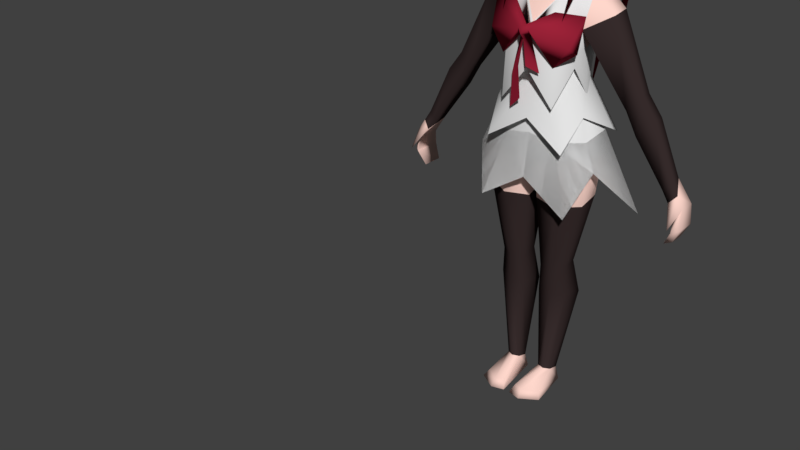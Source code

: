 # Source: Tess.blend  (saved by Blender 2.79.0; exported with 4.5.12 LTS)
import bpy
from mathutils import Matrix  # noqa: F401  (used for matrix-valued properties, if any)

bpy.ops.wm.read_factory_settings(use_empty=True)
scene = bpy.context.scene
scene.name = 'Scene'

# ---- collections
col_collection_1 = bpy.data.collections.new('Collection 1'); scene.collection.children.link(col_collection_1)

# ---- materials (node trees are filled in below, after node groups)
mat_dress = bpy.data.materials.new('dress')
mat_dress.alpha_threshold = 0.0
mat_dress.use_transparent_shadow = False
mat_dress.roughness = 0.5
mat_dress.line_color = (0.0, 0.0, 0.0, 1.0)
mat_skin = bpy.data.materials.new('skin')
mat_skin.alpha_threshold = 0.0
mat_skin.use_transparent_shadow = False
mat_skin.diffuse_color = (1.0, 0.682, 0.6023, 1.0)
mat_skin.roughness = 0.5
mat_socks = bpy.data.materials.new('socks')
mat_socks.alpha_threshold = 0.0
mat_socks.use_transparent_shadow = False
mat_socks.diffuse_color = (0.03741, 0.02463, 0.02463, 1.0)
mat_socks.roughness = 0.5
mat_hair = bpy.data.materials.new('hair')
mat_hair.alpha_threshold = 0.0
mat_hair.use_transparent_shadow = False
mat_hair.diffuse_color = (0.3364, 0.0168, 0.04037, 1.0)
mat_hair.roughness = 0.5
mat_black = bpy.data.materials.new('black')
mat_black.alpha_threshold = 0.0
mat_black.use_transparent_shadow = False
mat_black.diffuse_color = (0.0, 0.0, 0.0, 1.0)
mat_black.roughness = 0.5
mat_black.specular_intensity = 0.0

# ---- node groups
ng_auto_smooth = bpy.data.node_groups.new('Auto Smooth', 'GeometryNodeTree')
_s = ng_auto_smooth.interface.new_socket(name='Geometry', in_out='OUTPUT', socket_type='NodeSocketGeometry')
_s = ng_auto_smooth.interface.new_socket(name='Geometry', in_out='INPUT', socket_type='NodeSocketGeometry')
_s = ng_auto_smooth.interface.new_socket(name='Angle', in_out='INPUT', socket_type='NodeSocketFloat')
_s.subtype = 'ANGLE'
_s.min_value = 0.0
_s.max_value = 3.142
ng_auto_smooth.is_modifier = True
_N = ng_auto_smooth.nodes; _L = ng_auto_smooth.links
n0 = _N.new('NodeGroupOutput'); n0.name = 'Group Output'; n0.location = (480, -100)
n1 = _N.new('NodeGroupInput'); n1.name = 'Group Input'; n1.location = (-420, -300)
n2 = _N.new('NodeGroupInput'); n2.name = 'Group Input.001'; n2.location = (-60, -100)
n3 = _N.new('GeometryNodeSetShadeSmooth'); n3.name = 'Set Shade Smooth'; n3.location = (120, -100)
n3.domain = 'EDGE'
n4 = _N.new('GeometryNodeSetShadeSmooth'); n4.name = 'Set Shade Smooth.001'; n4.location = (300, -100)
n5 = _N.new('GeometryNodeInputMeshEdgeAngle'); n5.name = 'Edge Angle'; n5.location = (-420, -220)
n6 = _N.new('GeometryNodeInputEdgeSmooth'); n6.name = 'Is Edge Smooth'; n6.location = (-60, -160)
n7 = _N.new('GeometryNodeInputShadeSmooth'); n7.name = 'Is Face Smooth'; n7.location = (-240, -340)
n8 = _N.new('FunctionNodeBooleanMath'); n8.name = 'Boolean Math'; n8.location = (-60, -220)
n9 = _N.new('FunctionNodeCompare'); n9.name = 'Compare'; n9.location = (-240, -180)
n9.operation = 'LESS_EQUAL'
_L.new(n5.outputs[0], n9.inputs[0])
_L.new(n4.outputs[0], n0.inputs[0])
_L.new(n1.outputs[1], n9.inputs[1])
_L.new(n9.outputs[0], n8.inputs[0])
_L.new(n7.outputs[0], n8.inputs[1])
_L.new(n2.outputs[0], n3.inputs[0])
_L.new(n6.outputs[0], n3.inputs[1])
_L.new(n3.outputs[0], n4.inputs[0])
_L.new(n8.outputs[0], n3.inputs[2])
n0.is_active_output = True

# ---- material node trees

# ---- world
world_world = bpy.data.worlds.new('World'); scene.world = world_world
world_world.color = (0.05088, 0.05088, 0.05088)
world_world.use_sun_shadow = False
world_world.sun_shadow_jitter_overblur = 0.0
world_world.cycles.sampling_method = 'MANUAL'

# ---- meshes
me_cube = bpy.data.meshes.new('Cube')
me_cube.from_pydata([(0.1711, 0.7867, -0.09146), (0.1627, 0.7911, -0.01822), (0.1541, 0.8369, -0.01745), (0.1224, 1.145, -0.1103), (0.1344, 1.254, -0.09578), (0.1344, 1.246, -0.03401), (0.09384, 1.02, -0.09754), (0.1536, 0.8461, -0.1184), (0.09384, 1.02, -0.02401), (0.1224, 1.15, -0.00579), (0.1081, 0.7735, -0.1443), (0.08548, 0.7714, 0.02099), (0.06765, 1.28, -0.1172), (0.06765, 1.253, -0.01377), (0.0773, 0.8259, 0.01922), (0.04666, 1.011, 0.00627), (0.07613, 1.119, 0.04722), (0.05861, 1.102, -0.1501), (0.04666, 1.011, -0.1208), (0.09525, 0.8353, -0.16), (0.1057, 0.4292, -0.0843), (0.1057, 0.4203, -0.03431), (0.0705, 0.43, -0.1044), (0.0705, 0.4144, -0.01512), (0.03169, 0.4143, -0.02347), (0.03169, 0.427, -0.08487), (0.1137, 0.3133, -0.1174), (0.1137, 0.336, -0.04459), (0.07242, 0.3142, -0.1345), (0.07242, 0.3291, -0.02196), (0.02689, 0.3289, -0.03043), (0.02689, 0.3106, -0.1175), (0.07733, 0.0434, -0.07867), (0.07733, 0.05176, -0.04434), (0.05742, 0.04081, -0.08627), (0.05742, 0.05255, -0.03329), (0.03547, 0.05233, -0.04128), (0.03547, 0.04162, -0.07657), (0.08554, -5.96e-08, -0.0841), (0.0584, -5.96e-08, -0.09445), (0.02848, -5.96e-08, -0.08524), (0.0922, 0.01807, 0.03702), (0.04866, 0.02362, 0.06735), (0.01941, 0.02348, 0.05842), (0.103, 0.0, 0.05227), (0.04995, -5.96e-08, 0.08567), (0.01026, 0.0, 0.07559), (0.2557, 0.9502, -0.08969), (0.2962, 0.996, -0.07636), (0.2938, 0.9927, -0.04472), (0.2573, 0.9516, -0.03026), (0.2919, 0.8869, -0.09248), (0.3376, 0.9388, -0.07922), (0.335, 0.935, -0.04342), (0.2936, 0.8886, -0.02784), (0.3807, 0.756, -0.08334), (0.4062, 0.7855, -0.07587), (0.4047, 0.7834, -0.0455), (0.3817, 0.7574, -0.03714), (0.4481, 0.6584, -0.03183), (0.4292, 0.6532, -0.01571), (0.1976, 1.195, -0.03714), (0.1982, 1.202, -0.09036), (0.4264, 0.6968, -0.02767), (0.4443, 0.7169, -0.03946), (0.4455, 0.7186, -0.0883), (0.4257, 0.6957, -0.09885), (0.4494, 0.659, -0.09036), (0.4283, 0.6528, -0.1048), (0.4264, 0.6152, -0.03946), (0.4075, 0.6101, -0.02767), (0.4277, 0.6159, -0.08227), (0.4066, 0.6097, -0.09282), (0.4245, 0.7501, -0.04248), (0.404, 0.7271, -0.03241), (0.1081, 1.081, -0.1039), (0.4309, 0.6721, 0.01341), (0.1081, 1.084, -0.0149), (0.1081, 1.083, -0.0594), (0.09953, 0.659, -0.1379), (0.0188, 0.6544, -0.1163), (0.08515, 0.6303, 0.01191), (0.154, 0.6415, -0.02294), (0.01248, 0.6337, -0.008932), (0.154, 0.6544, -0.09129), (0.07974, 0.9345, 0.05268), (0.0578, 0.9421, -0.1522), (0.1045, 1.039, -0.1038), (0.1045, 1.039, -0.01186), (0.1198, 0.9503, -0.0633), (0.1768, 0.8386, -0.1453), (0.14, 0.906, -0.01716), (0.1196, 0.8135, 0.056), (0.08335, 0.9066, -0.1592), (0.1866, 0.7562, -0.01264), (0.2523, 0.5944, -0.1721), (0.137, 0.6224, 0.04962), (0.05343, 1.266, -0.06547), (-0.1711, 0.7867, -0.09146), (-0.1627, 0.7911, -0.01822), (-0.1541, 0.8369, -0.01745), (-0.1224, 1.145, -0.1103), (-0.1344, 1.254, -0.09578), (-0.1344, 1.246, -0.03401), (-0.09384, 1.02, -0.09754), (-0.1536, 0.8461, -0.1184), (0.0, 0.8019, -0.1784), (0.0, 0.7956, 0.02283), (0.0, 1.294, -0.1254), (0.0, 1.248, 0.002947), (-0.09384, 1.02, -0.02401), (-0.1224, 1.15, -0.00579), (0.0, 0.8574, -0.1724), (0.0, 1.008, -0.1292), (0.0, 1.133, -0.1567), (0.0, 1.116, 0.06048), (0.0, 1.008, 0.02221), (0.0, 0.8425, 0.02836), (-0.1081, 0.7735, -0.1443), (-0.08548, 0.7714, 0.02099), (-0.06765, 1.28, -0.1172), (-0.06765, 1.253, -0.01377), (-0.0773, 0.8259, 0.01922), (-0.04666, 1.011, 0.00627), (-0.07613, 1.119, 0.04722), (-0.05861, 1.102, -0.1501), (-0.04666, 1.011, -0.1208), (-0.09525, 0.8353, -0.16), (0.0, 0.7614, 0.006135), (0.0, 0.77, -0.1437), (-0.1057, 0.4292, -0.0843), (-0.1057, 0.4203, -0.03431), (-0.0705, 0.43, -0.1044), (-0.0705, 0.4144, -0.01512), (-0.03169, 0.4143, -0.02347), (-0.03169, 0.427, -0.08487), (-0.1137, 0.3133, -0.1174), (-0.1137, 0.336, -0.04459), (-0.07242, 0.3142, -0.1345), (-0.07242, 0.3291, -0.02196), (-0.02689, 0.3289, -0.03043), (-0.02689, 0.3106, -0.1175), (-0.07733, 0.0434, -0.07867), (-0.07733, 0.05176, -0.04434), (-0.05742, 0.04081, -0.08627), (-0.05742, 0.05255, -0.03329), (-0.03547, 0.05233, -0.04128), (-0.03547, 0.04162, -0.07657), (-0.08554, -5.96e-08, -0.0841), (-0.0584, -5.96e-08, -0.09445), (-0.02848, -5.96e-08, -0.08524), (-0.0922, 0.01807, 0.03702), (-0.04866, 0.02362, 0.06735), (-0.01941, 0.02348, 0.05842), (-0.103, 0.0, 0.05227), (-0.04995, -5.96e-08, 0.08567), (-0.01026, 0.0, 0.07559), (-0.2557, 0.9502, -0.08969), (-0.2962, 0.996, -0.07636), (-0.2938, 0.9927, -0.04472), (-0.2573, 0.9516, -0.03026), (-0.2919, 0.8869, -0.09248), (-0.3376, 0.9388, -0.07922), (-0.335, 0.935, -0.04342), (-0.2936, 0.8886, -0.02784), (-0.3807, 0.756, -0.08334), (-0.4062, 0.7855, -0.07587), (-0.4047, 0.7834, -0.0455), (-0.3817, 0.7574, -0.03714), (-0.4481, 0.6584, -0.03183), (-0.4292, 0.6532, -0.01571), (-0.1976, 1.195, -0.03714), (-0.1982, 1.202, -0.09036), (-0.4264, 0.6968, -0.02767), (-0.4443, 0.7169, -0.03946), (-0.4455, 0.7186, -0.0883), (-0.4257, 0.6957, -0.09885), (-0.4494, 0.659, -0.09036), (-0.4283, 0.6528, -0.1048), (-0.4264, 0.6152, -0.03946), (-0.4075, 0.6101, -0.02767), (-0.4277, 0.6159, -0.08227), (-0.4066, 0.6097, -0.09282), (-0.4245, 0.7501, -0.04248), (-0.404, 0.7271, -0.03241), (-0.1081, 1.081, -0.1039), (-0.4309, 0.6721, 0.01341), (-0.1081, 1.084, -0.0149), (0.0, 1.159, 0.04153), (-0.1081, 1.083, -0.0594), (-0.09953, 0.659, -0.1379), (-0.0188, 0.6544, -0.1163), (-0.08515, 0.6303, 0.01191), (-0.154, 0.6415, -0.02294), (-0.01248, 0.6337, -0.008932), (-0.154, 0.6544, -0.09129), (0.0, 1.214, -0.1369), (0.0, 1.037, -0.1525), (0.0, 1.037, 0.05985), (-0.07974, 0.9345, 0.05268), (-0.0578, 0.9421, -0.1522), (-0.1045, 1.039, -0.1038), (-0.1045, 1.039, -0.01186), (-0.1198, 0.9503, -0.0633), (-0.1768, 0.8386, -0.1453), (-0.14, 0.906, -0.01716), (0.0, 0.8299, -0.208), (0.0, 0.8911, 0.04734), (-0.1196, 0.8135, 0.056), (-0.08335, 0.9066, -0.1592), (-0.2523, 0.5944, -0.1721), (0.0, 0.5509, -0.2747), (0.0, 0.7137, 0.0471), (-0.137, 0.6224, 0.04962), (-0.05343, 1.266, -0.06547), (0.0346, 1.608, -0.1662), (0.107, 1.456, -0.06547), (0.09443, 1.567, -0.01128), (0.09082, 1.465, -0.01894), (0.07808, 1.364, -0.09112), (0.08367, 1.438, 0.01508), (0.06062, 1.35, -0.003579), (0.07496, 1.381, -0.11), (0.07461, 1.477, 0.0276), (0.1005, 1.44, -0.07123), (0.08401, 1.385, -0.08587), (0.09762, 1.455, -0.09281), (0.08392, 1.405, -0.09715), (0.111, 1.454, -0.09622), (0.09628, 1.401, -0.1009), (0.09331, 1.499, -0.1643), (0.1106, 1.459, -0.08037), (0.09803, 1.581, -0.07459), (0.02404, 1.563, 0.08477), (0.0761, 1.44, -0.1595), (0.08916, 1.54, -0.1535), (0.1238, 1.503, 0.02562), (0.09229, 1.418, -0.01801), (0.1036, 1.453, -0.09504), (0.09366, 1.419, -0.09823), (0.1015, 1.358, -0.06329), (0.119, 1.474, -0.02563), (0.13, 1.464, -0.07057), (0.1102, 1.414, -0.01695), (0.1207, 1.362, -0.06074), (0.1124, 1.372, -0.02753), (0.00445, 1.523, 0.07007), (0.07697, 1.492, 0.0309), (0.08955, 1.548, 0.06311), (0.05496, 1.567, 0.07655), (0.06812, 1.513, 0.04843), (0.03732, 1.524, 0.06131), (0.08079, 1.462, 0.0544), (0.02129, 1.462, 0.07384), (0.05005, 1.445, 0.06074), (0.08056, 1.451, 0.0378), (0.09654, 1.458, 0.03981), (0.06896, 1.453, 0.04879), (0.06786, 1.412, 0.0332), (0.07893, 1.265, 0.02432), (0.06689, 1.278, 0.02315), (0.09319, 1.368, -0.03007), (0.1093, 1.267, -0.06893), (0.09194, 1.179, 0.04788), (0.08072, 1.535, -0.145), (0.01865, 1.59, -0.1417), (0.08469, 1.574, -0.09989), (0.05054, 1.626, -0.1907), (0.1286, 1.6, -0.1568), (0.08272, 1.608, -0.1642), (0.1274, 1.4, -0.167), (0.02048, 1.484, -0.2615), (0.175, 1.461, -0.2242), (0.08653, 1.467, -0.2395), (0.1126, 1.567, -0.1574), (0.03942, 1.178, -0.1898), (0.1393, 1.068, -0.1676), (0.06231, 0.9206, -0.1767), (0.1471, 1.438, -0.1956), (0.1103, 1.466, -0.1623), (0.1503, 1.533, -0.1964), (0.1333, 1.5, -0.1794), (0.09007, 1.272, -0.2265), (0.1806, 1.289, -0.1716), (0.1445, 1.214, -0.1288), (0.07052, 1.327, -0.2322), (0.1147, 1.238, -0.2188), (0.07755, 1.264, -0.143), (0.04449, 1.351, -0.07909), (0.1067, 1.587, -0.1283), (-0.107, 1.456, -0.06547), (0.0, 1.395, 0.04097), (-0.09443, 1.567, -0.01128), (0.0, 1.36, -0.1177), (-0.09082, 1.465, -0.01894), (-0.07808, 1.364, -0.09112), (-0.08367, 1.438, 0.01508), (0.0, 1.318, 0.01423), (0.0, 1.596, 0.005386), (-0.06062, 1.35, -0.003579), (-0.07496, 1.381, -0.11), (0.0, 1.551, 0.05845), (0.0, 1.425, 0.02839), (0.0, 1.482, 0.05599), (-0.07461, 1.477, 0.0276), (-0.1005, 1.44, -0.07123), (-0.08401, 1.385, -0.08587), (-0.09762, 1.455, -0.09281), (-0.08392, 1.405, -0.09715), (-0.111, 1.454, -0.09622), (-0.09628, 1.401, -0.1009), (0.0, 1.51, -0.1951), (0.0, 1.599, -0.1466), (-0.09331, 1.499, -0.1643), (0.0, 1.431, -0.1798), (-0.1106, 1.459, -0.08037), (-0.09803, 1.581, -0.07459), (0.0, 1.501, 0.06116), (-0.02404, 1.563, 0.08477), (0.0, 1.618, -0.03825), (-0.0761, 1.44, -0.1595), (-0.08916, 1.54, -0.1535), (-0.1238, 1.503, 0.02562), (-0.07697, 1.492, 0.0309), (-0.09229, 1.418, -0.01801), (-0.1036, 1.453, -0.09504), (-0.09366, 1.419, -0.09823), (-0.1015, 1.358, -0.06329), (-0.119, 1.474, -0.02563), (-0.13, 1.464, -0.07057), (-0.1102, 1.414, -0.01695), (-0.1207, 1.362, -0.06074), (-0.1124, 1.372, -0.02753), (-0.08955, 1.548, 0.06311), (-0.05496, 1.567, 0.07655), (-0.06812, 1.513, 0.04843), (-0.03732, 1.524, 0.06131), (-0.08079, 1.462, 0.0544), (-0.08056, 1.451, 0.0378), (-0.09654, 1.458, 0.03981), (-0.06896, 1.453, 0.04879), (-0.06786, 1.412, 0.0332), (-0.07893, 1.265, 0.02432), (-0.06689, 1.278, 0.02315), (-0.09319, 1.368, -0.03007), (-0.1093, 1.267, -0.06893), (-0.09194, 1.179, 0.04788), (-0.08072, 1.535, -0.145), (-0.01865, 1.59, -0.1417), (-0.08469, 1.574, -0.09989), (-0.05054, 1.626, -0.1907), (-0.1286, 1.6, -0.1568), (-0.08272, 1.608, -0.1642), (-0.1274, 1.4, -0.167), (-0.02048, 1.484, -0.2615), (-0.175, 1.461, -0.2242), (-0.08653, 1.467, -0.2395), (-0.1126, 1.567, -0.1574), (-0.03942, 1.178, -0.1898), (-0.1393, 1.068, -0.1676), (-0.06231, 0.9206, -0.1767), (-0.1471, 1.438, -0.1956), (-0.1103, 1.466, -0.1623), (-0.1503, 1.533, -0.1964), (-0.1333, 1.5, -0.1794), (-0.09007, 1.272, -0.2265), (-0.1806, 1.289, -0.1716), (-0.1445, 1.214, -0.1288), (-0.07052, 1.327, -0.2322), (-0.1147, 1.238, -0.2188), (-0.07755, 1.264, -0.143), (0.0, 1.328, -0.02436), (-0.04449, 1.351, -0.07909), (0.1213, 1.109, 0.05143), (0.07597, 1.05, 0.05189), (0.01521, 1.133, 0.07145), (0.01521, 1.15, 0.08669), (0.1278, 1.089, 0.01976), (0.1402, 1.192, 0.00978), (0.00955, 1.049, 0.0809), (0.04578, 1.033, 0.06824), (0.0, 1.123, 0.08336), (0.0, 1.139, 0.09859), (-0.1236, 1.126, 0.05057), (-0.08349, 1.061, 0.05088), (-0.01521, 1.133, 0.07145), (-0.01521, 1.15, 0.08669), (0.0, 1.144, 0.05955), (0.0, 1.16, 0.07479), (-0.1314, 1.106, 0.01888), (-0.1367, 1.209, 0.00887), (-0.01646, 1.043, 0.0755), (-0.03887, 1.021, 0.06928), (-0.01505, 0.949, 0.06325), (-0.05129, 0.9133, 0.05411), (0.009819, 0.7614, 0.006191), (-0.009819, 0.7614, 0.006191), (0.0, 0.7617, -0.06188), (0.02442, 0.7639, -0.1362), (-0.02442, 0.7639, -0.1362), (0.08348, 1.595, -0.1396), (0.0569, 1.601, -0.1551), (-0.0346, 1.608, -0.1662), (-0.1067, 1.587, -0.1283), (-0.08348, 1.595, -0.1396), (-0.0569, 1.601, -0.1551), (-0.0773, 0.8259, 0.01922), (-0.1866, 0.7562, -0.01264), (0.2523, 0.5944, -0.1721), (0.1096, 0.7403, -0.1853), (0.0, 0.8425, 0.02836), (0.1866, 0.7562, -0.01264), (0.0, 0.8574, -0.1724), (0.09525, 0.8353, -0.16), (-0.1536, 0.8461, -0.1184), (0.0773, 0.8259, 0.01922), (-0.1541, 0.8369, -0.01745), (0.1536, 0.8461, -0.1184), (0.01779, 1.492, 0.08526), (0.03978, 1.496, 0.08548), (0.0263, 1.502, 0.09043), (0.035, 1.484, 0.07907), (0.0458, 1.477, 0.0689), (0.07255, 1.477, 0.0674), (0.05657, 1.491, 0.07593), (0.06269, 1.469, 0.06125), (-0.00445, 1.523, 0.07007), (-0.02129, 1.462, 0.07384), (-0.05005, 1.445, 0.06074), (-0.01779, 1.492, 0.08526), (-0.03978, 1.496, 0.08548), (-0.0263, 1.502, 0.09043), (-0.035, 1.484, 0.07907), (-0.0458, 1.477, 0.0689), (-0.07255, 1.477, 0.0674), (-0.05657, 1.491, 0.07593), (-0.06269, 1.469, 0.06125), (0.06242, 1.195, 0.0362), (-0.07411, 1.216, 0.02055), (0.0, 0.8574, -0.1724), (0.1541, 0.8369, -0.01745), (0.1536, 0.8461, -0.1184), (0.0, 0.8425, 0.02836), (0.09525, 0.8353, -0.16), (0.0773, 0.8259, 0.01922), (0.1541, 0.8369, -0.01745), (-0.1096, 0.7403, -0.1853), (0.137, 0.6224, 0.04962), (-0.06272, 1.597, 0.04114), (-0.01309, 1.599, 0.04497), (0.01309, 1.599, 0.04497), (0.1124, 1.566, 0.03782), (0.0, 1.572, 0.03665), (-0.1124, 1.566, 0.03782), (0.06272, 1.597, 0.04114), (-0.09525, 0.8353, -0.16), (-0.2523, 0.5944, -0.1721), (0.0, 0.5509, -0.2747), (0.0, 0.7137, 0.0471), (-0.137, 0.6224, 0.04962), (-0.1866, 0.7562, -0.01264), (0.1096, 0.7403, -0.1853), (-0.1096, 0.7403, -0.1853), (-0.14, 0.6248, 0.06047), (-0.1135, 0.744, -0.1955)], [], [(17, 18, 113, 114), (444, 14, 117, 442), (9, 3, 47, 50), (12, 17, 114, 196), (15, 16, 115, 116), (14, 15, 116, 117), (443, 10, 106, 439), (13, 109, 188), (109, 13, 97), (11, 107, 128, 395), (18, 19, 112, 113), (441, 7, 2, 440), (7, 6, 8, 2), (78, 9, 77), (6, 7, 19, 18), (82, 81, 23, 21), (12, 97, 13), (9, 5, 13, 16), (441, 0, 10, 443), (2, 8, 15, 14), (77, 9, 16), (4, 3, 17, 12), (440, 2, 14, 444), (75, 6, 18, 17), (80, 79, 22, 25), (106, 10, 398, 129), (25, 22, 28, 31), (22, 20, 26, 28), (83, 80, 25, 24), (81, 83, 24, 23), (84, 82, 21, 20), (79, 84, 20, 22), (26, 27, 33, 32), (27, 29, 35, 33), (24, 25, 31, 30), (21, 23, 29, 27), (20, 21, 27, 26), (23, 24, 30, 29), (37, 34, 39, 40), (34, 32, 38, 39), (29, 30, 36, 35), (28, 26, 32, 34), (31, 28, 34, 37), (30, 31, 37, 36), (38, 33, 41, 44), (39, 38, 44, 45), (36, 37, 40), (32, 33, 38), (44, 41, 42, 45), (45, 42, 43, 46), (33, 35, 42, 41), (40, 39, 45, 46), (36, 40, 46, 43), (35, 36, 43, 42), (50, 47, 51, 54), (62, 61, 49, 48), (61, 9, 50, 49), (3, 62, 48, 47), (52, 53, 57, 56), (49, 50, 54, 53), (48, 49, 53, 52), (47, 48, 52, 51), (65, 64, 59, 67), (51, 52, 56, 55), (54, 51, 55, 58), (53, 54, 58, 57), (3, 4, 62), (5, 9, 61), (4, 5, 61, 62), (55, 56, 65, 66), (56, 57, 73), (55, 66, 63, 74), (63, 66, 68, 60), (73, 74, 76), (64, 63, 60, 59), (66, 65, 67, 68), (67, 59, 69, 71), (68, 67, 71, 72), (60, 68, 72, 70), (59, 60, 70, 69), (70, 72, 71, 69), (57, 58, 74, 73), (58, 55, 74), (63, 64, 76), (74, 63, 76), (64, 73, 76), (65, 56, 73, 64), (8, 78, 77), (8, 77, 16, 15), (3, 75, 17), (13, 188, 387), (3, 9, 78), (75, 3, 78), (6, 75, 78), (8, 6, 78), (10, 0, 84, 79), (0, 1, 82, 84), (191, 190, 118, 399), (1, 11, 81, 82), (108, 12, 196), (16, 115, 198, 85), (16, 85, 88, 77), (78, 89, 87, 75), (77, 88, 89, 78), (114, 17, 86, 197), (17, 75, 87, 86), (18, 6, 90, 93), (18, 93, 206, 113), (6, 8, 91, 90), (8, 15, 92, 91), (116, 207, 92, 15), (7, 2, 94, 95), (14, 96, 94, 2), (14, 117, 212, 96), (7, 95, 409, 19), (112, 19, 409, 211), (12, 108, 97), (109, 97, 288, 371), (97, 108, 293, 288), (125, 114, 113, 126), (122, 442, 117), (111, 160, 157, 101), (120, 196, 114, 125), (123, 116, 115, 124), (122, 117, 116, 123), (127, 439, 106, 118), (121, 188, 109), (109, 214, 121), (119, 396, 128, 107), (126, 113, 112, 127), (105, 100, 110, 104), (189, 187, 111), (104, 126, 127, 105), (193, 131, 133, 192), (120, 121, 214), (111, 124, 121, 103), (105, 127, 118, 98), (100, 122, 123, 110), (187, 124, 111), (102, 120, 125, 101), (185, 125, 126, 104), (191, 135, 132, 190), (106, 129, 399, 118), (135, 141, 138, 132), (132, 138, 136, 130), (194, 134, 135, 191), (192, 133, 134, 194), (195, 130, 131, 193), (190, 132, 130, 195), (136, 142, 143, 137), (137, 143, 145, 139), (134, 140, 141, 135), (131, 137, 139, 133), (130, 136, 137, 131), (133, 139, 140, 134), (147, 150, 149, 144), (144, 149, 148, 142), (139, 145, 146, 140), (138, 144, 142, 136), (141, 147, 144, 138), (140, 146, 147, 141), (148, 154, 151, 143), (149, 155, 154, 148), (146, 150, 147), (142, 148, 143), (154, 155, 152, 151), (155, 156, 153, 152), (143, 151, 152, 145), (150, 156, 155, 149), (146, 153, 156, 150), (145, 152, 153, 146), (160, 164, 161, 157), (172, 158, 159, 171), (171, 159, 160, 111), (101, 157, 158, 172), (162, 166, 167, 163), (159, 163, 164, 160), (158, 162, 163, 159), (157, 161, 162, 158), (175, 177, 169, 174), (161, 165, 166, 162), (164, 168, 165, 161), (163, 167, 168, 164), (101, 172, 102), (103, 171, 111), (102, 172, 171, 103), (165, 176, 175, 166), (166, 183, 167), (165, 184, 173, 176), (173, 170, 178, 176), (183, 186, 184), (174, 169, 170, 173), (176, 178, 177, 175), (177, 181, 179, 169), (178, 182, 181, 177), (170, 180, 182, 178), (169, 179, 180, 170), (180, 179, 181, 182), (167, 183, 184, 168), (168, 184, 165), (173, 186, 174), (184, 186, 173), (174, 186, 183), (175, 174, 183, 166), (110, 187, 189), (110, 123, 124, 187), (101, 125, 185), (124, 115, 387), (101, 189, 111), (185, 189, 101), (104, 189, 185), (110, 189, 104), (118, 190, 195, 98), (98, 195, 193, 99), (11, 395, 83, 81), (119, 192, 194, 396), (10, 79, 80, 398), (99, 193, 192, 119), (108, 196, 120), (124, 199, 198, 115), (124, 187, 202, 199), (189, 185, 201, 203), (187, 189, 203, 202), (114, 197, 200, 125), (125, 200, 201, 185), (126, 209, 204, 104), (126, 113, 206, 209), (104, 204, 205, 110), (110, 205, 208, 123), (116, 123, 208, 207), (105, 210, 407, 100), (122, 100, 407, 213), (122, 213, 212, 117), (105, 127, 446, 210), (112, 211, 446, 127), (120, 214, 108), (109, 371, 372, 214), (214, 372, 293, 108), (244, 245, 263), (223, 218, 237, 247), (222, 227, 225, 219), (226, 227, 239, 238), (218, 216, 231, 237), (216, 220, 221, 219, 225, 224), (291, 297, 221, 220), (231, 216, 224, 238), (293, 222, 219, 288), (288, 219, 221, 297, 371), (222, 293, 314, 234), (303, 223, 247, 317), (291, 220, 302), (220, 223, 303, 302), (220, 216, 218, 223), (227, 226, 228, 229), (225, 229, 228, 224), (227, 222, 234, 239), (225, 227, 229), (226, 224, 228), (230, 231, 238), (311, 312, 265), (311, 230, 234, 314), (231, 230, 264), (237, 217, 236), (418, 421, 253), (319, 232, 266), (298, 450, 454), (242, 232, 217, 241), (230, 238, 239, 234), (319, 298, 217, 232), (301, 317, 246, 233), (247, 237, 260), (298, 452, 450), (240, 231, 262), (217, 237, 241), (231, 232, 242), (237, 231, 240, 261), (241, 243, 245, 244), (241, 237, 243), (237, 261, 259), (245, 243, 259), (261, 240, 263), (247, 250, 251, 246, 317), (248, 250, 257, 252), (248, 249, 424, 423), (250, 248, 423, 425), (233, 246, 418, 420), (251, 249, 419, 421), (249, 233, 420, 419), (250, 247, 255, 257), (249, 251, 422, 424), (422, 425, 254), (257, 255, 258), (236, 248, 252, 256), (247, 236, 256, 255), (217, 298, 454, 451), (252, 257, 258), (255, 256, 258), (256, 252, 258), (236, 247, 260), (237, 236, 260), (236, 451, 248), (243, 237, 259), (231, 242, 262), (242, 244, 262), (244, 240, 262), (261, 245, 259), (240, 244, 263), (245, 261, 263), (242, 241, 244), (230, 311, 264), (319, 266, 265), (312, 319, 265), (311, 265, 264), (231, 264, 266), (232, 231, 266), (235, 215, 267), (289, 235, 274, 268), (289, 268, 269, 400), (401, 400, 269), (215, 265, 401), (270, 278, 284), (267, 269, 273, 271), (279, 271, 270), (273, 280, 272), (282, 277, 285), (278, 270, 277, 286), (270, 271, 275), (272, 276, 286), (278, 272, 283), (268, 274, 281, 280), (274, 235, 287), (281, 279, 284), (272, 280, 283), (280, 281, 283), (281, 278, 283), (282, 273, 286), (279, 270, 284), (278, 281, 284), (273, 272, 286), (271, 273, 285), (275, 271, 285), (277, 282, 286), (273, 282, 285), (279, 281, 287), (281, 274, 287), (235, 279, 287), (269, 268, 280, 273), (331, 346, 332), (304, 323, 324, 294), (300, 295, 306, 308), (307, 325, 326, 308), (294, 324, 315, 290), (290, 305, 306, 295, 299, 296), (291, 296, 299, 297), (315, 325, 305, 290), (293, 372, 295, 300), (372, 371, 297, 299, 295), (300, 320, 314, 293), (303, 317, 323, 304), (291, 302, 296), (296, 302, 303, 304), (296, 304, 294, 290), (308, 310, 309, 307), (306, 305, 309, 310), (308, 326, 320, 300), (306, 310, 308), (307, 309, 305), (313, 325, 315), (311, 348, 312), (311, 314, 320, 313), (315, 347, 313), (324, 322, 292), (319, 349, 316), (298, 448, 449), (329, 328, 292, 316), (313, 320, 326, 325), (319, 316, 292, 298), (301, 318, 426, 317), (323, 343, 324), (298, 449, 452), (327, 345, 315), (292, 328, 324), (315, 329, 316), (324, 344, 327, 315), (328, 331, 332, 330), (328, 330, 324), (324, 342, 344), (332, 342, 330), (344, 346, 327), (323, 317, 426, 336, 335), (333, 337, 340, 335), (335, 340, 338, 323), (340, 341, 338), (322, 339, 337, 333), (323, 338, 339, 322), (292, 453, 448, 298), (337, 341, 340), (338, 341, 339), (339, 341, 337), (322, 343, 323), (324, 343, 322), (322, 333, 453), (330, 342, 324), (315, 345, 329), (329, 345, 331), (331, 345, 327), (344, 342, 332), (327, 346, 331), (332, 346, 344), (329, 331, 328), (313, 347, 311), (319, 348, 349), (312, 348, 319), (311, 347, 348), (315, 349, 347), (316, 349, 315), (321, 350, 402), (403, 351, 357, 321), (404, 352, 351, 403), (405, 352, 404), (402, 405, 348), (353, 367, 361), (350, 354, 356, 352), (362, 353, 354), (356, 355, 363), (365, 368, 360), (361, 369, 360, 353), (353, 360, 368), (355, 369, 359), (361, 366, 355), (351, 363, 364, 357), (357, 370, 321), (364, 367, 362), (355, 366, 363), (363, 366, 364), (364, 366, 361), (365, 369, 356), (362, 367, 353), (361, 367, 364), (356, 369, 355), (354, 368, 356), (358, 368, 354), (360, 369, 365), (356, 368, 365), (362, 370, 364), (364, 370, 357), (321, 370, 362), (352, 356, 363, 351), (288, 293, 371), (4, 12, 13, 5), (102, 103, 121, 120), (376, 373, 378), (375, 387, 377), (376, 375, 374), (375, 376, 382, 381), (387, 375, 381), (377, 378, 373), (376, 388, 382), (387, 388, 437), (381, 379, 380, 375), (390, 383, 386), (385, 384, 389), (386, 383, 384), (385, 381, 382, 386), (387, 381, 385), (389, 384, 383), (386, 382, 388), (387, 389, 390), (381, 385, 392, 391), (391, 392, 394, 393), (115, 16, 387), (121, 124, 387), (80, 397, 398), (80, 83, 397), (395, 397, 83), (396, 194, 397), (194, 191, 397), (399, 397, 191), (129, 398, 397), (129, 397, 399), (396, 397, 128), (128, 397, 395), (266, 264, 235, 289), (265, 266, 400, 401), (266, 289, 400), (267, 215, 401, 269), (264, 265, 215, 235), (348, 405, 404, 349), (349, 404, 403), (350, 352, 405, 402), (347, 321, 402, 348), (349, 403, 321, 347), (188, 121, 387), (16, 13, 387), (406, 459, 460, 416), (415, 447, 458, 410), (414, 416, 460, 456), (412, 457, 461, 413), (415, 445, 411, 447), (417, 408, 411, 445), (417, 413, 461, 408), (353, 368, 358), (277, 270, 285), (285, 270, 275), (235, 267, 271), (272, 278, 276), (321, 362, 354), (354, 353, 358), (286, 276, 278), (369, 361, 359), (355, 359, 361), (279, 235, 271), (350, 321, 354), (419, 420, 253), (420, 418, 253), (246, 251, 421, 418), (421, 419, 253), (251, 250, 425, 422), (424, 422, 254), (423, 424, 254), (425, 423, 254), (429, 427, 432), (333, 434, 435, 334), (335, 436, 434, 333), (318, 431, 429, 426), (336, 432, 430, 334), (334, 430, 431, 318), (334, 435, 433, 336), (433, 428, 436), (430, 427, 431), (431, 427, 429), (426, 429, 432, 336), (432, 427, 430), (336, 433, 436, 335), (435, 428, 433), (434, 428, 435), (436, 428, 434), (438, 390, 386), (376, 378, 437), (390, 389, 383), (374, 377, 373), (388, 376, 437), (388, 438, 386), (387, 390, 438), (388, 387, 438), (377, 387, 378), (378, 387, 437), (374, 375, 377), (387, 385, 389), (385, 386, 384), (373, 376, 374), (99, 119, 122, 100), (98, 99, 100, 105), (127, 112, 439), (119, 107, 442, 122), (1, 440, 444, 11), (7, 441, 443, 19), (0, 441, 440, 1), (19, 443, 439, 112), (11, 444, 442, 107), (406, 410, 458, 459), (448, 453, 333, 334), (451, 236, 217), (451, 454, 249, 248), (452, 449, 318, 301), (449, 448, 334, 318), (450, 452, 301, 233), (453, 292, 322), (454, 450, 233, 249), (414, 456, 462, 455), (412, 455, 462, 457)])
me_cube.polygons.foreach_set('use_smooth', [1, 1, 1, 1, 1, 1, 1, 1, 1, 1, 1, 1, 1, 1, 1, 1, 1, 1, 1, 1, 1, 1, 1, 1, 1, 1, 1, 1, 1, 1, 1, 1, 1, 1, 1, 1, 1, 1, 1, 1, 1, 1, 1, 1, 1, 1, 1, 1, 1, 1, 1, 1, 1, 1, 1, 1, 1, 1, 1, 1, 1, 1, 1, 1, 1, 1, 1, 1, 1, 1, 1, 1, 1, 1, 1, 1, 1, 1, 1, 1, 1, 1, 1, 1, 1, 1, 1, 1, 1, 1, 1, 1, 1, 1, 1, 1, 1, 1, 1, 1, 1, 1, 1, 1, 1, 1, 1, 1, 1, 1, 1, 1, 1, 1, 1, 1, 1, 1, 1, 1, 1, 1, 1, 1, 1, 1, 1, 1, 1, 1, 1, 1, 1, 1, 1, 1, 1, 1, 1, 1, 1, 1, 1, 1, 1, 1, 1, 1, 1, 1, 1, 1, 1, 1, 1, 1, 1, 1, 1, 1, 1, 1, 1, 1, 1, 1, 1, 1, 1, 1, 1, 1, 1, 1, 1, 1, 1, 1, 1, 1, 1, 1, 1, 1, 1, 1, 1, 1, 1, 1, 1, 1, 1, 1, 1, 1, 1, 1, 1, 1, 1, 1, 1, 1, 1, 1, 1, 1, 1, 1, 1, 1, 1, 1, 1, 1, 1, 1, 1, 1, 1, 1, 1, 1, 1, 1, 1, 1, 1, 1, 1, 1, 1, 1, 1, 1, 1, 1, 1, 1, 1, 1, 1, 1, 1, 1, 1, 1, 1, 1, 1, 1, 1, 1, 1, 1, 1, 1, 1, 1, 1, 1, 1, 1, 1, 1, 1, 1, 1, 1, 1, 1, 1, 1, 1, 1, 1, 1, 1, 1, 1, 1, 1, 1, 1, 1, 1, 1, 1, 1, 1, 1, 1, 1, 1, 1, 1, 1, 1, 1, 1, 1, 1, 1, 1, 1, 1, 1, 1, 1, 1, 1, 1, 1, 1, 1, 1, 1, 1, 1, 1, 1, 1, 1, 1, 1, 1, 1, 1, 1, 1, 1, 1, 1, 1, 1, 1, 1, 1, 1, 1, 1, 1, 1, 1, 1, 1, 1, 1, 1, 1, 1, 1, 1, 1, 1, 1, 1, 1, 1, 1, 1, 1, 1, 1, 1, 1, 1, 1, 1, 1, 1, 1, 1, 1, 1, 1, 1, 1, 1, 1, 1, 1, 1, 1, 1, 1, 1, 1, 1, 1, 1, 1, 1, 1, 1, 1, 1, 1, 1, 1, 1, 1, 1, 1, 1, 1, 1, 1, 1, 1, 1, 1, 1, 1, 1, 1, 1, 1, 1, 1, 1, 1, 1, 1, 1, 1, 1, 1, 1, 1, 1, 1, 1, 1, 1, 1, 1, 1, 1, 1, 1, 1, 1, 1, 1, 1, 1, 1, 1, 1, 1, 1, 1, 1, 1, 1, 1, 1, 1, 1, 1, 1, 1, 1, 1, 1, 1, 1, 1, 1, 1, 1, 1, 1, 1, 1, 1, 1, 1, 1, 1, 1, 1, 1, 1, 1, 1, 1, 1, 1, 1, 1, 1, 1, 1, 1, 1, 1, 1, 1, 1, 1, 1, 1, 1, 1, 1, 1, 1, 0, 1, 1, 1, 1, 1, 1, 1, 1, 1, 1, 1, 1, 1, 1, 1, 1, 1, 1, 1, 1, 1, 1, 1, 1, 1, 1, 1, 1, 1, 1, 1, 1, 1, 1, 1, 1, 1, 1, 1, 1, 1, 1, 1, 1, 1, 1, 1, 1, 1, 1, 1, 1, 1, 1, 1, 1, 1, 1, 1, 1])
me_cube.polygons.foreach_set('material_index', [0, 0, 2, 0, 0, 0, 0, 1, 1, 0, 0, 0, 0, 0, 0, 2, 1, 0, 0, 0, 0, 0, 0, 0, 2, 0, 2, 2, 2, 2, 2, 2, 2, 2, 2, 2, 2, 2, 1, 1, 2, 2, 2, 2, 1, 1, 1, 1, 1, 1, 1, 1, 1, 1, 2, 2, 2, 2, 2, 2, 2, 2, 1, 2, 2, 2, 1, 1, 1, 1, 2, 1, 1, 1, 1, 1, 1, 1, 1, 1, 1, 2, 2, 1, 1, 1, 1, 0, 0, 0, 0, 1, 0, 0, 0, 1, 1, 1, 1, 1, 0, 0, 0, 0, 0, 0, 0, 0, 0, 0, 0, 0, 0, 0, 0, 0, 1, 1, 1, 0, 0, 2, 0, 0, 0, 0, 1, 1, 0, 0, 0, 0, 0, 2, 1, 0, 0, 0, 0, 0, 0, 2, 0, 2, 2, 2, 2, 2, 2, 2, 2, 2, 2, 2, 2, 1, 1, 2, 2, 2, 2, 1, 1, 1, 1, 1, 1, 1, 1, 1, 1, 2, 2, 2, 2, 2, 2, 2, 2, 1, 2, 2, 2, 1, 1, 1, 1, 2, 1, 1, 1, 1, 1, 1, 1, 1, 1, 1, 2, 2, 1, 1, 1, 1, 0, 0, 0, 0, 1, 0, 0, 0, 1, 1, 1, 1, 1, 1, 1, 0, 0, 0, 0, 0, 0, 0, 0, 0, 0, 0, 0, 0, 0, 0, 0, 1, 1, 1, 3, 3, 1, 3, 3, 1, 1, 3, 1, 1, 3, 3, 1, 1, 1, 1, 1, 3, 1, 1, 3, 3, 3, 3, 3, 3, 3, 3, 3, 3, 3, 3, 3, 3, 3, 3, 3, 3, 3, 3, 3, 3, 3, 3, 3, 3, 3, 3, 3, 3, 3, 3, 3, 3, 3, 3, 3, 3, 3, 3, 3, 3, 3, 3, 3, 3, 3, 3, 3, 3, 3, 3, 3, 3, 3, 3, 3, 3, 3, 3, 3, 0, 3, 3, 3, 3, 3, 3, 3, 3, 3, 3, 3, 3, 3, 3, 3, 3, 3, 3, 3, 3, 3, 3, 3, 3, 3, 3, 3, 3, 3, 1, 3, 3, 1, 1, 3, 1, 1, 3, 3, 1, 1, 1, 1, 1, 3, 1, 1, 3, 3, 3, 3, 3, 3, 3, 3, 3, 3, 3, 3, 3, 3, 3, 3, 3, 3, 3, 3, 3, 3, 3, 3, 3, 3, 3, 3, 3, 3, 3, 3, 3, 3, 3, 3, 3, 3, 3, 3, 3, 3, 3, 3, 3, 3, 3, 3, 3, 3, 3, 3, 3, 0, 3, 3, 3, 3, 3, 3, 3, 3, 3, 3, 3, 3, 3, 3, 3, 3, 3, 3, 3, 3, 3, 3, 3, 3, 3, 3, 3, 1, 0, 0, 3, 3, 3, 3, 3, 3, 3, 3, 3, 3, 3, 3, 3, 3, 3, 3, 3, 3, 3, 0, 0, 1, 1, 1, 1, 1, 1, 0, 0, 0, 0, 0, 0, 0, 3, 0, 0, 0, 3, 0, 0, 0, 0, 0, 0, 0, 0, 0, 0, 0, 3, 3, 3, 3, 3, 3, 3, 3, 3, 3, 3, 3, 3, 3, 3, 3, 3, 3, 3, 3, 3, 3, 3, 3, 3, 3, 3, 3, 3, 3, 3, 3, 3, 3, 3, 3, 3, 3, 3, 3, 3, 3, 3, 3, 3, 3, 3, 3, 3, 3, 0, 0, 0, 0, 0, 0, 0, 0, 0, 0, 3, 3, 3, 3, 3, 3, 3, 3, 0, 0])
_uv = me_cube.uv_layers.new(name='UVMap')
_uv.uv.foreach_set('vector', [0.6747, 0.6838, 0.6872, 0.6849, 0.6872, 0.6915, 0.6699, 0.6916, 0.5199, 0.3175, 0.5182, 0.3266, 0.5107, 0.3259, 0.511, 0.3194, 0.09242, 0.2966, 0.1058, 0.2991, 0.1039, 0.3227, 0.09633, 0.3216, 0.3954, 0.04478, 0.3748, 0.05833, 0.373, 0.04935, 0.3821, 0.04298, 0.6704, 0.6041, 0.685, 0.5976, 0.6845, 0.6063, 0.6699, 0.6093, 0.234, 0.6029, 0.2503, 0.6062, 0.2495, 0.6113, 0.2331, 0.6103, 0.3891, 0.2017, 0.3821, 0.2023, 0.386, 0.1909, 0.3909, 0.1914, 0.2363, 0.5507, 0.2359, 0.5433, 0.2486, 0.5434, 0.741, 0.5236, 0.7437, 0.5142, 0.7508, 0.5163, 0.5216, 0.3085, 0.5113, 0.3129, 0.5104, 0.3083, 0.5113, 0.3083, 0.5901, 0.1646, 0.5735, 0.1663, 0.5733, 0.157, 0.5897, 0.158, 0.4693, 0.5448, 0.4699, 0.537, 0.4809, 0.536, 0.4816, 0.545, 0.0859, 0.7735, 0.08763, 0.7566, 0.09717, 0.7562, 0.0969, 0.7731, 0.667, 0.4198, 0.6764, 0.4138, 0.6724, 0.4218, 0.5912, 0.1719, 0.5746, 0.1763, 0.5735, 0.1663, 0.5901, 0.1646, 0.03166, 0.2428, 0.02536, 0.2415, 0.02963, 0.2134, 0.03324, 0.2142, 0.7579, 0.5145, 0.7508, 0.5163, 0.7437, 0.5142, 0.6764, 0.4138, 0.6777, 0.4, 0.6827, 0.4005, 0.6827, 0.4207, 0.3895, 0.2127, 0.3818, 0.2142, 0.3821, 0.2023, 0.3891, 0.2017, 0.0969, 0.7731, 0.09717, 0.7562, 0.1027, 0.7568, 0.1032, 0.7735, 0.6724, 0.4218, 0.6764, 0.4138, 0.6827, 0.4207, 0.399, 0.0546, 0.3859, 0.0625, 0.3748, 0.05833, 0.3954, 0.04478, 0.4816, 0.545, 0.4809, 0.536, 0.4872, 0.5361, 0.4886, 0.5452, 0.6781, 0.6753, 0.6865, 0.6775, 0.6872, 0.6849, 0.6747, 0.6838, 0.1821, 0.2455, 0.1742, 0.2458, 0.1756, 0.216, 0.1799, 0.2157, 0.1681, 0.7523, 0.178, 0.7458, 0.1726, 0.7559, 0.172, 0.7569, 0.1799, 0.2157, 0.1756, 0.216, 0.1768, 0.2035, 0.1821, 0.2032, 0.1756, 0.216, 0.17, 0.2155, 0.1706, 0.2029, 0.1768, 0.2035, 0.2971, 0.2956, 0.3116, 0.2922, 0.3092, 0.3219, 0.3012, 0.3241, 0.03475, 0.4887, 0.02536, 0.4887, 0.02691, 0.4602, 0.03226, 0.4603, 0.0428, 0.2457, 0.03166, 0.2428, 0.03324, 0.2142, 0.03964, 0.216, 0.1742, 0.2458, 0.1644, 0.245, 0.17, 0.2155, 0.1756, 0.216, 0.0428, 0.2036, 0.03549, 0.2015, 0.03571, 0.1735, 0.04022, 0.1727, 0.03549, 0.2015, 0.03125, 0.2005, 0.03362, 0.1736, 0.03571, 0.1735, 0.3012, 0.3241, 0.3092, 0.3219, 0.3116, 0.3344, 0.3024, 0.337, 0.03324, 0.2142, 0.02963, 0.2134, 0.03125, 0.2005, 0.03549, 0.2015, 0.03964, 0.216, 0.03324, 0.2142, 0.03549, 0.2015, 0.0428, 0.2036, 0.03226, 0.4603, 0.02691, 0.4602, 0.02598, 0.4473, 0.03218, 0.4474, 0.4082, 0.9409, 0.4083, 0.9384, 0.4134, 0.9387, 0.4134, 0.9422, 0.4083, 0.9384, 0.4079, 0.9354, 0.4134, 0.9346, 0.4134, 0.9387, 0.03218, 0.4474, 0.02598, 0.4473, 0.0266, 0.4202, 0.02983, 0.4203, 0.1768, 0.2035, 0.1706, 0.2029, 0.1764, 0.1723, 0.1793, 0.1721, 0.1821, 0.2032, 0.1768, 0.2035, 0.1793, 0.1721, 0.1818, 0.1724, 0.3024, 0.337, 0.3116, 0.3344, 0.3097, 0.3653, 0.305, 0.3641, 0.8833, 0.1448, 0.8767, 0.1395, 0.881, 0.1293, 0.8833, 0.1277, 0.7443, 0.6215, 0.7403, 0.6206, 0.7357, 0.6029, 0.7426, 0.5976, 0.0859, 0.8298, 0.08724, 0.8252, 0.09249, 0.8243, 0.8778, 0.144, 0.8767, 0.1395, 0.8833, 0.1448, 0.6807, 0.8238, 0.68, 0.8263, 0.6737, 0.8236, 0.6728, 0.8208, 0.08899, 0.9723, 0.0859, 0.971, 0.08591, 0.9668, 0.08899, 0.9667, 0.6807, 0.8378, 0.6778, 0.8369, 0.6737, 0.8236, 0.68, 0.8263, 0.7483, 0.6198, 0.7443, 0.6215, 0.7426, 0.5976, 0.7483, 0.5982, 0.0859, 0.8298, 0.09249, 0.8243, 0.09249, 0.8459, 0.08954, 0.8434, 0.6778, 0.8369, 0.675, 0.8385, 0.6699, 0.8255, 0.6737, 0.8236, 0.09633, 0.3216, 0.1039, 0.3227, 0.1043, 0.331, 0.096, 0.3297, 0.3096, 0.101, 0.3026, 0.1004, 0.3054, 0.07478, 0.3096, 0.07502, 0.4575, 0.2142, 0.4478, 0.2118, 0.4505, 0.1841, 0.4562, 0.1871, 0.2464, 0.2498, 0.2329, 0.2512, 0.2338, 0.2224, 0.2419, 0.2204, 0.311, 0.06739, 0.3062, 0.06712, 0.3077, 0.04728, 0.3117, 0.04738, 0.4562, 0.1871, 0.4505, 0.1841, 0.4509, 0.1749, 0.4575, 0.1783, 0.3096, 0.07502, 0.3054, 0.07478, 0.3062, 0.06712, 0.311, 0.06739, 0.2419, 0.2204, 0.2338, 0.2224, 0.2328, 0.2135, 0.2419, 0.2111, 0.3142, 0.03849, 0.3078, 0.03854, 0.3065, 0.03114, 0.3142, 0.0309, 0.2419, 0.2111, 0.2328, 0.2135, 0.2346, 0.192, 0.2397, 0.1907, 0.096, 0.3297, 0.1043, 0.331, 0.1034, 0.348, 0.09752, 0.3471, 0.4575, 0.1783, 0.4509, 0.1749, 0.4525, 0.1556, 0.4561, 0.1575, 0.3859, 0.0625, 0.399, 0.0546, 0.399, 0.0659, 0.234, 0.9041, 0.2427, 0.9143, 0.2328, 0.9143, 0.4687, 0.9215, 0.4687, 0.9134, 0.4765, 0.9147, 0.4765, 0.9218, 0.2397, 0.1907, 0.2346, 0.192, 0.2348, 0.1824, 0.2389, 0.1814, 0.3117, 0.04738, 0.3077, 0.04728, 0.3078, 0.04291, 0.1034, 0.348, 0.1057, 0.3562, 0.09657, 0.3549, 0.09704, 0.351, 0.09657, 0.3549, 0.1057, 0.3562, 0.1058, 0.3617, 0.09435, 0.3602, 0.4565, 0.1525, 0.4534, 0.1508, 0.4556, 0.1416, 0.3078, 0.03854, 0.3055, 0.03621, 0.3038, 0.03074, 0.3065, 0.03114, 0.2389, 0.1814, 0.2348, 0.1824, 0.2382, 0.1756, 0.2416, 0.1767, 0.3142, 0.0309, 0.3065, 0.03114, 0.3065, 0.02582, 0.3121, 0.02567, 0.2416, 0.1767, 0.2382, 0.1756, 0.2432, 0.1721, 0.2464, 0.1731, 0.09435, 0.3602, 0.1058, 0.3617, 0.1029, 0.3668, 0.09451, 0.3656, 0.3065, 0.03114, 0.3038, 0.03074, 0.3044, 0.0254, 0.3065, 0.02582, 0.8036, 0.9632, 0.8036, 0.9718, 0.8006, 0.9705, 0.8009, 0.9648, 0.4561, 0.1575, 0.4525, 0.1556, 0.4534, 0.1508, 0.4565, 0.1525, 0.09752, 0.3471, 0.1034, 0.348, 0.09704, 0.351, 0.9697, 0.8321, 0.9717, 0.8297, 0.9717, 0.8375, 0.09704, 0.351, 0.09657, 0.3549, 0.09096, 0.3573, 0.3078, 0.03854, 0.3078, 0.04291, 0.3002, 0.03326, 0.3142, 0.03849, 0.3117, 0.04738, 0.3078, 0.04291, 0.3078, 0.03854, 0.235, 0.7621, 0.2446, 0.7593, 0.2433, 0.765, 0.235, 0.7621, 0.2433, 0.765, 0.2459, 0.775, 0.2328, 0.7672, 0.3859, 0.0625, 0.3781, 0.06683, 0.3748, 0.05833, 0.2363, 0.5507, 0.2486, 0.5434, 0.251, 0.5441, 0.6637, 0.4092, 0.6764, 0.4138, 0.667, 0.4198, 0.6616, 0.4177, 0.6637, 0.4092, 0.667, 0.4198, 0.2374, 0.7529, 0.2459, 0.7537, 0.2446, 0.7593, 0.235, 0.7621, 0.2374, 0.7529, 0.2446, 0.7593, 0.3821, 0.2023, 0.3818, 0.2142, 0.366, 0.2126, 0.3663, 0.2027, 0.4687, 0.5527, 0.4824, 0.5539, 0.4836, 0.5693, 0.4722, 0.5681, 0.3655, 0.1918, 0.3663, 0.1814, 0.3821, 0.1802, 0.3813, 0.1916, 0.4824, 0.5539, 0.4901, 0.5543, 0.4901, 0.5697, 0.4836, 0.5693, 0.391, 0.03632, 0.3954, 0.04478, 0.3821, 0.04298, 0.4843, 0.6209, 0.4838, 0.6296, 0.4688, 0.6294, 0.4687, 0.6205, 0.4687, 0.702, 0.4842, 0.6999, 0.4832, 0.7092, 0.4745, 0.7106, 0.4752, 0.7164, 0.4837, 0.7164, 0.4842, 0.7223, 0.4759, 0.7221, 0.4745, 0.7106, 0.4832, 0.7092, 0.4837, 0.7164, 0.4752, 0.7164, 0.66, 0.1516, 0.6545, 0.1589, 0.6425, 0.1567, 0.6419, 0.1485, 0.6545, 0.1589, 0.6503, 0.167, 0.642, 0.167, 0.6425, 0.1567, 0.5572, 0.5315, 0.5583, 0.5388, 0.5417, 0.5443, 0.541, 0.537, 0.5572, 0.5315, 0.541, 0.537, 0.5408, 0.5227, 0.5568, 0.5249, 0.08693, 0.7016, 0.0859, 0.6921, 0.1041, 0.6908, 0.1045, 0.7054, 0.0859, 0.6921, 0.08612, 0.6866, 0.1045, 0.6834, 0.1041, 0.6908, 0.5911, 0.3065, 0.5727, 0.304, 0.5742, 0.2922, 0.5919, 0.3014, 0.5765, 0.04676, 0.5761, 0.03573, 0.5984, 0.03483, 0.5994, 0.05384, 0.5766, 0.02946, 0.5994, 0.0254, 0.5984, 0.03483, 0.5761, 0.03573, 0.3742, 0.4309, 0.3735, 0.4384, 0.35, 0.4346, 0.3521, 0.4188, 0.1821, 0.3429, 0.16, 0.3504, 0.1579, 0.3393, 0.181, 0.3329, 0.1808, 0.3236, 0.181, 0.3329, 0.1579, 0.3393, 0.1565, 0.3202, 0.7579, 0.5145, 0.7589, 0.5236, 0.7508, 0.5163, 0.6034, 0.8596, 0.6136, 0.8633, 0.6136, 0.8744, 0.6055, 0.8705, 0.7379, 0.8884, 0.7479, 0.8918, 0.7479, 0.9, 0.7402, 0.8992, 0.6738, 0.6994, 0.6699, 0.6916, 0.6872, 0.6915, 0.6865, 0.6972, 0.5014, 0.3166, 0.511, 0.3194, 0.5107, 0.3259, 0.4384, 0.2936, 0.4363, 0.3162, 0.4286, 0.3152, 0.4249, 0.2922, 0.384, 0.03095, 0.3821, 0.04298, 0.373, 0.04935, 0.3649, 0.04636, 0.6704, 0.6158, 0.6699, 0.6093, 0.6845, 0.6063, 0.685, 0.6166, 0.2328, 0.6193, 0.2331, 0.6103, 0.2495, 0.6113, 0.2495, 0.6178, 0.3891, 0.1819, 0.3909, 0.1914, 0.386, 0.1909, 0.3821, 0.1802, 0.2335, 0.5341, 0.2486, 0.5434, 0.2359, 0.5433, 0.178, 0.6226, 0.1689, 0.6151, 0.1761, 0.6132, 0.501, 0.3074, 0.5095, 0.3082, 0.5104, 0.3083, 0.5113, 0.3129, 0.5901, 0.1522, 0.5897, 0.158, 0.5733, 0.157, 0.5735, 0.1488, 0.7379, 0.8211, 0.749, 0.8211, 0.7477, 0.8376, 0.7381, 0.8376, 0.1692, 0.8281, 0.1692, 0.8339, 0.1601, 0.8357, 0.5912, 0.147, 0.5901, 0.1522, 0.5735, 0.1488, 0.5746, 0.1416, 0.2971, 0.2414, 0.3026, 0.2128, 0.3082, 0.2122, 0.307, 0.2405, 0.1619, 0.613, 0.1761, 0.6132, 0.1689, 0.6151, 0.2466, 0.5252, 0.2526, 0.5333, 0.2335, 0.5341, 0.2328, 0.5245, 0.3895, 0.1743, 0.3891, 0.1819, 0.3821, 0.1802, 0.3818, 0.1721, 0.2334, 0.6294, 0.2328, 0.6193, 0.2495, 0.6178, 0.2503, 0.6257, 0.2557, 0.5247, 0.2526, 0.5333, 0.2466, 0.5252, 0.3762, 0.02713, 0.384, 0.03095, 0.3649, 0.04636, 0.3651, 0.03749, 0.8116, 0.6868, 0.8133, 0.6947, 0.8012, 0.6897, 0.8031, 0.6854, 0.1136, 0.1726, 0.1129, 0.2022, 0.1068, 0.2019, 0.1031, 0.1721, 0.1681, 0.7523, 0.172, 0.7569, 0.1709, 0.7573, 0.1601, 0.7609, 0.1129, 0.2022, 0.113, 0.2148, 0.1062, 0.2144, 0.1068, 0.2019, 0.1068, 0.2019, 0.1062, 0.2144, 0.1015, 0.2147, 0.1031, 0.2021, 0.02536, 0.3656, 0.02887, 0.3373, 0.03671, 0.3398, 0.03977, 0.3694, 0.307, 0.2405, 0.3082, 0.2122, 0.3125, 0.2126, 0.3148, 0.2414, 0.2441, 0.302, 0.242, 0.3319, 0.2355, 0.3333, 0.2328, 0.3043, 0.1031, 0.1721, 0.1068, 0.2019, 0.1031, 0.2021, 0.09637, 0.1725, 0.2441, 0.3444, 0.2425, 0.3754, 0.238, 0.3744, 0.2367, 0.3461, 0.3017, 0.2, 0.3077, 0.1721, 0.3109, 0.1724, 0.3083, 0.1993, 0.02887, 0.3373, 0.03067, 0.3244, 0.03977, 0.3273, 0.03671, 0.3398, 0.3026, 0.2128, 0.3017, 0.2, 0.3083, 0.1993, 0.3082, 0.2122, 0.242, 0.3319, 0.2441, 0.3444, 0.2367, 0.3461, 0.2355, 0.3333, 0.3082, 0.2122, 0.3083, 0.1993, 0.3134, 0.1997, 0.3125, 0.2126, 0.9353, 0.02592, 0.9406, 0.0254, 0.9406, 0.02979, 0.9354, 0.02927, 0.9354, 0.02927, 0.9406, 0.02979, 0.9406, 0.03293, 0.9351, 0.03157, 0.3083, 0.1993, 0.3109, 0.1724, 0.3131, 0.1726, 0.3134, 0.1997, 0.1062, 0.2144, 0.1102, 0.2458, 0.1079, 0.2455, 0.1015, 0.2147, 0.113, 0.2148, 0.1136, 0.2456, 0.1102, 0.2458, 0.1062, 0.2144, 0.03067, 0.3244, 0.03335, 0.2975, 0.038, 0.2965, 0.03977, 0.3273, 0.8705, 0.6753, 0.8705, 0.6937, 0.8682, 0.6914, 0.864, 0.6803, 0.7465, 0.6753, 0.7448, 0.6993, 0.7379, 0.694, 0.7425, 0.6763, 0.8546, 0.606, 0.8613, 0.6118, 0.856, 0.6105, 0.865, 0.6758, 0.8705, 0.6753, 0.864, 0.6803, 0.8188, 0.03094, 0.8255, 0.0254, 0.8266, 0.02812, 0.8211, 0.03297, 0.8255, 0.0254, 0.8311, 0.02586, 0.8308, 0.02866, 0.8266, 0.02812, 0.8254, 0.04381, 0.8211, 0.03297, 0.8266, 0.02812, 0.8279, 0.04194, 0.7505, 0.6771, 0.7505, 0.6987, 0.7448, 0.6993, 0.7465, 0.6753, 0.8546, 0.606, 0.8583, 0.5934, 0.8613, 0.5914, 0.8613, 0.6118, 0.8279, 0.04194, 0.8266, 0.02812, 0.8308, 0.02866, 0.8311, 0.04251, 0.4363, 0.3162, 0.4367, 0.3241, 0.4283, 0.323, 0.4286, 0.3152, 0.7892, 0.2099, 0.7892, 0.2354, 0.7853, 0.2366, 0.7826, 0.2122, 0.4497, 0.0884, 0.4537, 0.06077, 0.4611, 0.05964, 0.4625, 0.08979, 0.3624, 0.3656, 0.3658, 0.3371, 0.3728, 0.3398, 0.3742, 0.368, 0.6151, 0.5054, 0.6145, 0.5248, 0.6106, 0.5255, 0.6106, 0.5064, 0.4537, 0.06077, 0.4538, 0.05178, 0.4622, 0.05048, 0.4611, 0.05964, 0.6747, 0.953, 0.6747, 0.9602, 0.6699, 0.9603, 0.6704, 0.953, 0.3658, 0.3371, 0.3662, 0.3276, 0.3742, 0.3307, 0.3728, 0.3398, 0.6157, 0.533, 0.6166, 0.5405, 0.609, 0.5414, 0.6094, 0.5339, 0.3662, 0.3276, 0.3681, 0.3075, 0.3726, 0.3093, 0.3742, 0.3307, 0.4367, 0.3241, 0.436, 0.3401, 0.43, 0.3394, 0.4283, 0.323, 0.4538, 0.05178, 0.4577, 0.03079, 0.4623, 0.03005, 0.4622, 0.05048, 0.3651, 0.03749, 0.3654, 0.0254, 0.3762, 0.02713, 0.2328, 0.5245, 0.2384, 0.5152, 0.2466, 0.5252, 0.1656, 0.6033, 0.1679, 0.5931, 0.175, 0.5935, 0.1739, 0.6036, 0.3681, 0.3075, 0.3703, 0.2976, 0.3735, 0.2991, 0.3726, 0.3093, 0.6145, 0.5248, 0.61, 0.5297, 0.6106, 0.5255, 0.43, 0.3394, 0.4368, 0.344, 0.4376, 0.3479, 0.4284, 0.3465, 0.4376, 0.3479, 0.4384, 0.3536, 0.4269, 0.3518, 0.4284, 0.3465, 0.02805, 0.9556, 0.02805, 0.9648, 0.02536, 0.9566, 0.9224, 0.9197, 0.9208, 0.9124, 0.924, 0.911, 0.9248, 0.9165, 0.3703, 0.2976, 0.3682, 0.2925, 0.3704, 0.2922, 0.3735, 0.2991, 0.6166, 0.5405, 0.6167, 0.5461, 0.6112, 0.5468, 0.609, 0.5414, 0.6192, 0.5411, 0.6188, 0.5468, 0.6167, 0.5461, 0.6166, 0.5405, 0.4384, 0.3536, 0.4353, 0.3588, 0.4269, 0.3575, 0.4269, 0.3518, 0.9208, 0.9124, 0.9219, 0.9066, 0.9248, 0.9053, 0.924, 0.911, 0.9694, 0.6001, 0.9667, 0.5985, 0.9665, 0.5928, 0.9694, 0.5914, 0.4577, 0.03079, 0.4582, 0.02597, 0.4625, 0.0254, 0.4623, 0.03005, 0.436, 0.3401, 0.4368, 0.344, 0.43, 0.3394, 0.9396, 0.2975, 0.9416, 0.2922, 0.9416, 0.2999, 0.9363, 0.2977, 0.9416, 0.2922, 0.9396, 0.2975, 0.934, 0.1346, 0.9373, 0.1277, 0.9373, 0.1382, 0.6157, 0.533, 0.6094, 0.5339, 0.61, 0.5297, 0.6145, 0.5248, 0.8042, 0.6759, 0.8133, 0.6753, 0.8124, 0.6811, 0.6717, 0.6235, 0.6704, 0.6158, 0.685, 0.6166, 0.6805, 0.6245, 0.1604, 0.8221, 0.1663, 0.8148, 0.1692, 0.8223, 0.2526, 0.5333, 0.2548, 0.5434, 0.251, 0.5441, 0.1604, 0.8221, 0.1692, 0.8281, 0.1601, 0.8357, 0.1692, 0.8223, 0.1692, 0.8281, 0.1604, 0.8221, 0.8031, 0.6854, 0.8124, 0.6811, 0.8116, 0.6868, 0.8042, 0.6759, 0.8124, 0.6811, 0.8031, 0.6854, 0.3821, 0.1802, 0.3663, 0.1814, 0.366, 0.1746, 0.3818, 0.1721, 0.09096, 0.6173, 0.09209, 0.6014, 0.1034, 0.5993, 0.1045, 0.6149, 0.5216, 0.3085, 0.5113, 0.3083, 0.5116, 0.293, 0.521, 0.2932, 0.501, 0.3074, 0.501, 0.2922, 0.5088, 0.2928, 0.5095, 0.3082, 0.3821, 0.2023, 0.3663, 0.2027, 0.3655, 0.1949, 0.3813, 0.1937, 0.4891, 0.3087, 0.4911, 0.2933, 0.501, 0.2922, 0.501, 0.3074, 0.391, 0.03632, 0.3821, 0.04298, 0.384, 0.03095, 0.4843, 0.6399, 0.4687, 0.6404, 0.4688, 0.6294, 0.4838, 0.6296, 0.4843, 0.6399, 0.4798, 0.6479, 0.4711, 0.6491, 0.4687, 0.6404, 0.3512, 0.7814, 0.3509, 0.7872, 0.3428, 0.7873, 0.3428, 0.7813, 0.3514, 0.7756, 0.3512, 0.7814, 0.3428, 0.7813, 0.3429, 0.774, 0.66, 0.1516, 0.6419, 0.1485, 0.6449, 0.1416, 0.6569, 0.1435, 0.3533, 0.7948, 0.3412, 0.7948, 0.3428, 0.7873, 0.3509, 0.7872, 0.5572, 0.5191, 0.541, 0.5095, 0.5417, 0.5054, 0.5583, 0.5139, 0.5572, 0.5191, 0.5568, 0.5249, 0.5408, 0.5227, 0.541, 0.5095, 0.5542, 0.7783, 0.5554, 0.795, 0.5408, 0.795, 0.5447, 0.7776, 0.5919, 0.3209, 0.5736, 0.3262, 0.5724, 0.3179, 0.5911, 0.3131, 0.5911, 0.3065, 0.5911, 0.3131, 0.5724, 0.3179, 0.5727, 0.304, 0.2479, 0.6802, 0.2519, 0.7021, 0.2328, 0.7021, 0.2369, 0.6805, 0.3734, 0.4474, 0.3742, 0.4575, 0.352, 0.4647, 0.3504, 0.453, 0.3734, 0.4474, 0.3504, 0.453, 0.35, 0.4346, 0.3735, 0.4384, 0.1821, 0.3082, 0.181, 0.3154, 0.1579, 0.3029, 0.16, 0.2966, 0.1808, 0.3236, 0.1565, 0.3202, 0.1579, 0.3029, 0.181, 0.3154, 0.1619, 0.613, 0.1689, 0.6151, 0.1601, 0.6226, 0.584, 0.2408, 0.5741, 0.2366, 0.5733, 0.2271, 0.584, 0.2296, 0.8006, 0.9124, 0.804, 0.9018, 0.8104, 0.9016, 0.8104, 0.9099, 0.5108, 0.1719, 0.5155, 0.1715, 0.5226, 0.1984, 0.2631, 0.428, 0.259, 0.4334, 0.2584, 0.4326, 0.2622, 0.4262, 0.7334, 0.4154, 0.7374, 0.4139, 0.7394, 0.4161, 0.7394, 0.4187, 0.9724, 0.7501, 0.9724, 0.7578, 0.9718, 0.7557, 0.9718, 0.7502, 0.259, 0.4334, 0.2548, 0.4388, 0.2526, 0.4393, 0.2584, 0.4326, 0.7393, 0.406, 0.7509, 0.4071, 0.7515, 0.4182, 0.7394, 0.4187, 0.7394, 0.4161, 0.7393, 0.4088, 0.6536, 0.2273, 0.6515, 0.2178, 0.6581, 0.2217, 0.6627, 0.2326, 0.2526, 0.4393, 0.2548, 0.4388, 0.2561, 0.4414, 0.2521, 0.4414, 0.6878, 0.5164, 0.6903, 0.5262, 0.6844, 0.5274, 0.6826, 0.5227, 0.6826, 0.5227, 0.6844, 0.5274, 0.6726, 0.525, 0.6699, 0.5164, 0.6751, 0.5164, 0.3474, 0.5226, 0.3541, 0.5155, 0.3594, 0.5234, 0.3492, 0.5276, 0.6542, 0.3076, 0.6524, 0.3149, 0.6504, 0.3149, 0.6517, 0.3072, 0.6536, 0.2273, 0.6627, 0.2326, 0.6531, 0.2312, 0.6627, 0.2326, 0.6627, 0.2394, 0.6552, 0.2401, 0.6531, 0.2312, 0.7509, 0.4071, 0.7393, 0.406, 0.7454, 0.403, 0.7515, 0.4, 0.1617, 0.9594, 0.1617, 0.967, 0.1601, 0.9674, 0.1601, 0.9592, 0.7394, 0.4161, 0.7367, 0.4147, 0.7353, 0.407, 0.7393, 0.4088, 0.2567, 0.4467, 0.2538, 0.4499, 0.2477, 0.4479, 0.2553, 0.4456, 0.1605, 0.957, 0.1617, 0.9594, 0.1601, 0.9592, 0.9208, 0.9734, 0.9223, 0.9705, 0.9223, 0.9746, 0.2411, 0.4412, 0.2526, 0.4393, 0.2521, 0.4414, 0.3635, 0.5348, 0.3648, 0.5468, 0.3619, 0.5464, 0.3635, 0.5348, 0.3499, 0.5373, 0.3492, 0.5276, 0.3594, 0.5234, 0.2526, 0.4393, 0.2411, 0.4412, 0.2404, 0.4356, 0.609, 0.6103, 0.6095, 0.5976, 0.6139, 0.6047, 0.882, 0.3019, 0.8842, 0.3017, 0.8856, 0.3099, 0.1097, 0.4343, 0.1221, 0.4384, 0.1199, 0.4416, 0.1093, 0.4281, 0.1096, 0.4255, 0.1112, 0.4252, 0.5116, 0.1572, 0.5147, 0.1416, 0.5226, 0.1449, 0.5179, 0.1569, 0.2411, 0.4412, 0.2521, 0.4414, 0.2553, 0.4456, 0.2477, 0.4479, 0.1097, 0.4343, 0.1093, 0.4281, 0.1214, 0.4297, 0.1221, 0.4384, 0.6457, 0.3052, 0.6517, 0.3072, 0.6471, 0.3076, 0.6426, 0.3075, 0.7715, 0.3227, 0.7649, 0.3183, 0.7715, 0.2922, 0.9508, 0.2198, 0.9497, 0.2165, 0.9508, 0.2173, 0.02899, 0.5664, 0.02984, 0.581, 0.02536, 0.5551, 0.7141, 0.2922, 0.714, 0.3048, 0.7116, 0.3044, 0.411, 0.6247, 0.4106, 0.6411, 0.4079, 0.6251, 0.03866, 0.5807, 0.02984, 0.581, 0.02899, 0.5664, 0.03371, 0.5665, 0.5179, 0.1569, 0.5178, 0.1663, 0.5155, 0.1715, 0.5108, 0.1719, 0.7116, 0.3044, 0.7141, 0.3135, 0.7118, 0.3139, 0.03672, 0.5723, 0.03371, 0.5665, 0.03804, 0.5519, 0.5155, 0.1715, 0.5178, 0.1663, 0.5211, 0.186, 0.03371, 0.5665, 0.02899, 0.5664, 0.03866, 0.5395, 0.6481, 0.3173, 0.6478, 0.3141, 0.6474, 0.3108, 0.6471, 0.3076, 0.6517, 0.3072, 0.8057, 0.431, 0.8022, 0.4278, 0.8041, 0.414, 0.8057, 0.4149, 0.8104, 0.8497, 0.8065, 0.8508, 0.8084, 0.8407, 0.8104, 0.8392, 0.4724, 0.8461, 0.4756, 0.8426, 0.4756, 0.8531, 0.4736, 0.8526, 0.6426, 0.3075, 0.6471, 0.3076, 0.6528, 0.3098, 0.6516, 0.3103, 0.8833, 0.2965, 0.8856, 0.2922, 0.8856, 0.3023, 0.8842, 0.3017, 0.6432, 0.3134, 0.6426, 0.3075, 0.6516, 0.3103, 0.6533, 0.3132, 0.8039, 0.751, 0.8076, 0.7518, 0.807, 0.7645, 0.8051, 0.7649, 0.8065, 0.8508, 0.8039, 0.8466, 0.8063, 0.8403, 0.8084, 0.8407, 0.4712, 0.8521, 0.4736, 0.8526, 0.4756, 0.8626, 0.8051, 0.7649, 0.807, 0.7645, 0.8048, 0.7789, 0.6139, 0.6047, 0.6192, 0.6021, 0.6192, 0.6177, 0.6169, 0.6181, 0.8076, 0.7518, 0.8088, 0.7501, 0.8088, 0.7639, 0.807, 0.7645, 0.1214, 0.4297, 0.1093, 0.4281, 0.1112, 0.4252, 0.1211, 0.4245, 0.8057, 0.4149, 0.8041, 0.414, 0.8043, 0.4, 0.807, 0.7645, 0.8088, 0.7639, 0.8048, 0.7789, 0.6169, 0.6181, 0.6192, 0.6177, 0.6171, 0.632, 0.6139, 0.6047, 0.6157, 0.606, 0.6154, 0.6364, 0.609, 0.6103, 0.6139, 0.6047, 0.6154, 0.6364, 0.6139, 0.6047, 0.6144, 0.5999, 0.6192, 0.6021, 0.7118, 0.3139, 0.7141, 0.3135, 0.7125, 0.3332, 0.411, 0.6247, 0.4079, 0.6251, 0.4136, 0.5986, 0.5116, 0.1572, 0.5108, 0.1719, 0.5082, 0.1837, 0.5432, 0.9312, 0.5408, 0.9303, 0.5432, 0.9188, 0.3412, 0.9189, 0.3437, 0.918, 0.3437, 0.9319, 0.8611, 0.8305, 0.8637, 0.8297, 0.8637, 0.8545, 0.288, 0.852, 0.2855, 0.8513, 0.288, 0.8258, 0.5116, 0.1572, 0.5179, 0.1569, 0.5108, 0.1719, 0.3499, 0.5373, 0.3635, 0.5348, 0.3521, 0.5417, 0.1097, 0.4343, 0.1199, 0.4416, 0.1111, 0.4474, 0.1087, 0.4482, 0.1097, 0.4343, 0.1111, 0.4474, 0.3635, 0.5348, 0.3619, 0.5464, 0.3521, 0.5417, 0.2526, 0.4393, 0.2404, 0.4356, 0.2417, 0.428, 0.4106, 0.6411, 0.411, 0.6247, 0.4136, 0.6405, 0.9211, 0.7624, 0.9183, 0.7535, 0.9211, 0.7501, 0.2373, 0.4294, 0.2389, 0.436, 0.2358, 0.434, 0.2328, 0.4309, 0.1232, 0.4456, 0.1265, 0.4496, 0.1203, 0.4508, 0.1202, 0.4472, 0.1166, 0.4494, 0.1202, 0.4472, 0.1203, 0.4508, 0.1137, 0.451, 0.1111, 0.4474, 0.1166, 0.4494, 0.3512, 0.7132, 0.3474, 0.7183, 0.3533, 0.6884, 0.03301, 0.0254, 0.0384, 0.02796, 0.03504, 0.04667, 0.02536, 0.0441, 0.09685, 0.04778, 0.1137, 0.04283, 0.09637, 0.058, 0.03504, 0.04667, 0.04566, 0.03804, 0.04566, 0.04764, 0.03542, 0.0732, 0.03273, 0.1219, 0.03275, 0.06612, 0.4289, 0.4788, 0.4249, 0.4739, 0.4287, 0.4096, 0.4327, 0.4535, 0.09637, 0.058, 0.1137, 0.04283, 0.1126, 0.08555, 0.04566, 0.04764, 0.04388, 0.1018, 0.03891, 0.07811, 0.8264, 0.3071, 0.8222, 0.3117, 0.8288, 0.2922, 0.2328, 0.4309, 0.2358, 0.434, 0.2386, 0.4434, 0.2337, 0.4416, 0.6114, 0.7285, 0.609, 0.7246, 0.6114, 0.6872, 0.4103, 0.7314, 0.4079, 0.727, 0.4103, 0.6919, 0.2365, 0.4517, 0.2337, 0.4416, 0.2535, 0.4635, 0.2337, 0.4416, 0.2386, 0.4434, 0.2535, 0.4635, 0.8288, 0.3171, 0.8264, 0.3071, 0.8288, 0.2922, 0.03542, 0.0732, 0.03504, 0.04667, 0.03891, 0.07811, 0.3533, 0.7232, 0.3512, 0.7132, 0.3533, 0.6884, 0.7068, 0.03482, 0.7109, 0.0254, 0.7109, 0.06504, 0.03504, 0.04667, 0.04566, 0.04764, 0.03891, 0.07811, 0.02536, 0.0441, 0.03504, 0.04667, 0.03275, 0.06612, 0.03002, 0.08624, 0.02536, 0.0441, 0.03275, 0.06612, 0.03273, 0.1219, 0.03542, 0.0732, 0.03891, 0.07811, 0.03504, 0.04667, 0.03542, 0.0732, 0.03275, 0.06612, 0.4079, 0.7871, 0.4099, 0.7822, 0.4099, 0.8147, 0.2386, 0.4434, 0.2358, 0.434, 0.2631, 0.4644, 0.02804, 0.7575, 0.02536, 0.7478, 0.02804, 0.7201, 0.0384, 0.02796, 0.0448, 0.02916, 0.04566, 0.03804, 0.03504, 0.04667, 0.5162, 0.05159, 0.5254, 0.0254, 0.5204, 0.05216, 0.658, 0.2972, 0.6562, 0.2966, 0.6601, 0.2922, 0.6609, 0.2929, 0.7135, 0.2208, 0.72, 0.2178, 0.7203, 0.2205, 0.7183, 0.2228, 0.9706, 0.4074, 0.9697, 0.4074, 0.9697, 0.4019, 0.9706, 0.4, 0.1791, 0.677, 0.1798, 0.6778, 0.1722, 0.6798, 0.1734, 0.6781, 0.7216, 0.2312, 0.7212, 0.2282, 0.7203, 0.2205, 0.72, 0.2178, 0.731, 0.218, 0.7319, 0.2297, 0.6536, 0.2273, 0.6419, 0.2333, 0.643, 0.2222, 0.6515, 0.2178, 0.1722, 0.6798, 0.1696, 0.6795, 0.1712, 0.6759, 0.1734, 0.6781, 0.6878, 0.5164, 0.6826, 0.5101, 0.6844, 0.5054, 0.6903, 0.5066, 0.6826, 0.5101, 0.6751, 0.5164, 0.6699, 0.5164, 0.6726, 0.5079, 0.6844, 0.5054, 0.8636, 0.9063, 0.8675, 0.9053, 0.8701, 0.9161, 0.8611, 0.9161, 0.6542, 0.3076, 0.6517, 0.3072, 0.6562, 0.2966, 0.658, 0.2972, 0.6536, 0.2273, 0.6531, 0.2312, 0.6419, 0.2333, 0.6419, 0.2333, 0.6531, 0.2312, 0.6552, 0.2401, 0.6442, 0.2399, 0.7319, 0.2297, 0.7319, 0.2366, 0.7267, 0.2339, 0.7216, 0.2312, 0.7379, 0.9534, 0.7398, 0.9533, 0.7398, 0.9613, 0.7379, 0.961, 0.7203, 0.2205, 0.7212, 0.2282, 0.7178, 0.2302, 0.7183, 0.2223, 0.1656, 0.6734, 0.1666, 0.675, 0.1601, 0.6811, 0.1606, 0.6749, 0.738, 0.9508, 0.7398, 0.9533, 0.7379, 0.9534, 0.973, 0.9714, 0.9746, 0.9705, 0.9746, 0.9743, 0.1643, 0.6897, 0.1696, 0.6795, 0.1722, 0.6798, 0.3635, 0.5348, 0.3666, 0.545, 0.3648, 0.5468, 0.3635, 0.5348, 0.3594, 0.5234, 0.3685, 0.5218, 0.3736, 0.5301, 0.1722, 0.6798, 0.1683, 0.693, 0.1643, 0.6897, 0.3572, 0.6113, 0.3514, 0.6052, 0.3572, 0.5986, 0.1097, 0.4343, 0.09657, 0.4416, 0.09502, 0.4384, 0.1093, 0.4281, 0.1067, 0.4252, 0.1086, 0.4255, 0.5171, 0.06633, 0.5227, 0.0668, 0.5254, 0.07893, 0.5176, 0.08196, 0.1643, 0.6897, 0.1601, 0.6811, 0.1666, 0.675, 0.1696, 0.6795, 0.1097, 0.4343, 0.09502, 0.4384, 0.09538, 0.4297, 0.1093, 0.4281, 0.02923, 0.8958, 0.02536, 0.8964, 0.02812, 0.8929, 0.03193, 0.89, 0.7681, 0.0254, 0.7681, 0.05639, 0.7616, 0.03024, 0.03193, 0.9048, 0.03022, 0.9026, 0.0309, 0.9013, 0.1821, 0.4321, 0.1808, 0.4438, 0.1801, 0.4176, 0.6561, 0.06664, 0.6509, 0.05463, 0.6543, 0.05408, 0.1801, 0.4176, 0.178, 0.4169, 0.1821, 0.4012, 0.5476, 0.6036, 0.545, 0.6096, 0.5408, 0.6099, 0.5416, 0.5952, 0.5227, 0.0668, 0.5162, 0.05159, 0.5204, 0.05216, 0.5224, 0.05736, 0.6509, 0.05463, 0.6516, 0.04513, 0.6543, 0.05408, 0.5476, 0.6036, 0.549, 0.6239, 0.545, 0.6096, 0.6501, 0.03988, 0.6561, 0.0254, 0.6516, 0.04513, 0.545, 0.6096, 0.5494, 0.6363, 0.5408, 0.6099, 0.6562, 0.2966, 0.6517, 0.3072, 0.6476, 0.306, 0.6503, 0.3019, 0.6529, 0.2979, 0.02767, 0.8083, 0.02767, 0.8243, 0.02615, 0.8252, 0.02536, 0.8112, 0.7652, 0.1549, 0.7681, 0.1413, 0.7707, 0.142, 0.77, 0.1547, 0.7681, 0.1413, 0.7704, 0.1277, 0.7707, 0.142, 0.799, 0.62, 0.8006, 0.606, 0.8039, 0.6057, 0.8039, 0.6215, 0.77, 0.1547, 0.7707, 0.142, 0.7719, 0.1427, 0.7719, 0.1567, 0.09538, 0.4297, 0.09508, 0.4245, 0.1067, 0.4252, 0.1093, 0.4281, 0.02767, 0.8243, 0.02539, 0.8392, 0.02615, 0.8252, 0.7707, 0.142, 0.7704, 0.1277, 0.7719, 0.1427, 0.8006, 0.606, 0.8032, 0.5914, 0.8039, 0.6057, 0.8117, 0.5054, 0.8117, 0.5378, 0.8096, 0.5073, 0.3572, 0.6113, 0.3518, 0.6376, 0.3514, 0.6052, 0.3514, 0.6052, 0.3474, 0.6027, 0.3523, 0.6007, 0.6516, 0.04513, 0.6561, 0.0254, 0.6538, 0.04542, 0.1801, 0.4176, 0.1808, 0.4438, 0.178, 0.4169, 0.5171, 0.06633, 0.5132, 0.0396, 0.5162, 0.05159, 0.6056, 0.9252, 0.6056, 0.9374, 0.6034, 0.9258, 0.9212, 0.6891, 0.9232, 0.6753, 0.9232, 0.6906, 0.2328, 0.8518, 0.2348, 0.8258, 0.2348, 0.8533, 0.8418, 0.2099, 0.8418, 0.2379, 0.8399, 0.2112, 0.5171, 0.06633, 0.5162, 0.05159, 0.5227, 0.0668, 0.3736, 0.5301, 0.3726, 0.5355, 0.3635, 0.5348, 0.1097, 0.4343, 0.1059, 0.4474, 0.09657, 0.4416, 0.1087, 0.4482, 0.1059, 0.4474, 0.1097, 0.4343, 0.3635, 0.5348, 0.3726, 0.5355, 0.3666, 0.545, 0.1722, 0.6798, 0.176, 0.695, 0.1683, 0.693, 0.1798, 0.6942, 0.176, 0.695, 0.1722, 0.6798, 0.3742, 0.5357, 0.3742, 0.5478, 0.3704, 0.5464, 0.5511, 0.453, 0.5465, 0.4546, 0.5487, 0.4503, 0.552, 0.4468, 0.09713, 0.4472, 0.09747, 0.4508, 0.09096, 0.4496, 0.09377, 0.4456, 0.1009, 0.4494, 0.09747, 0.4508, 0.09713, 0.4472, 0.1041, 0.451, 0.1009, 0.4494, 0.1059, 0.4474, 0.8226, 0.1519, 0.826, 0.1277, 0.826, 0.1571, 0.8597, 0.7717, 0.8595, 0.7501, 0.8648, 0.7505, 0.8647, 0.7717, 0.1799, 0.04687, 0.1787, 0.0568, 0.1644, 0.04317, 0.2402, 0.1003, 0.2495, 0.1014, 0.2449, 0.1103, 0.2455, 0.07434, 0.2418, 0.08075, 0.2495, 0.0254, 0.4871, 0.4148, 0.4875, 0.4406, 0.4834, 0.4852, 0.4834, 0.4201, 0.1787, 0.0568, 0.168, 0.1213, 0.1674, 0.06512, 0.6109, 0.4546, 0.6064, 0.4242, 0.6109, 0.4, 0.1601, 0.9015, 0.1633, 0.8865, 0.1633, 0.9062, 0.5465, 0.4546, 0.5417, 0.4456, 0.5451, 0.4412, 0.5487, 0.4503, 0.5487, 0.4503, 0.5557, 0.4096, 0.552, 0.4468, 0.7145, 0.1277, 0.7145, 0.167, 0.7107, 0.1323, 0.609, 0.7998, 0.6136, 0.7793, 0.6136, 0.8088, 0.5417, 0.4456, 0.5408, 0.4161, 0.5451, 0.4412, 0.8651, 0.5054, 0.8651, 0.5299, 0.8624, 0.5149, 0.2455, 0.07434, 0.2493, 0.07018, 0.2402, 0.1003, 0.1799, 0.04687, 0.1814, 0.08157, 0.1787, 0.0568, 0.5408, 0.7174, 0.5442, 0.6871, 0.5442, 0.7268, 0.2402, 0.1003, 0.2493, 0.07018, 0.2495, 0.1014, 0.2322, 0.1011, 0.2418, 0.08075, 0.2402, 0.1003, 0.2399, 0.05979, 0.2418, 0.08075, 0.2322, 0.1011, 0.2495, 0.0254, 0.2493, 0.07018, 0.2455, 0.07434, 0.2402, 0.1003, 0.2418, 0.08075, 0.2455, 0.07434, 0.02892, 0.6415, 0.03264, 0.6693, 0.02536, 0.6367, 0.5451, 0.4412, 0.5557, 0.4096, 0.5487, 0.4503, 0.03264, 0.6318, 0.03264, 0.6693, 0.02892, 0.6415, 0.2327, 0.118, 0.2402, 0.1003, 0.2449, 0.1103, 0.2385, 0.1181, 0.9127, 0.405, 0.919, 0.4, 0.919, 0.4129, 0.7549, 0.5058, 0.7579, 0.5145, 0.7437, 0.5142, 0.7466, 0.5054, 0.1656, 0.6033, 0.1739, 0.6036, 0.1761, 0.6132, 0.1619, 0.613, 0.4706, 0.7895, 0.4791, 0.7808, 0.483, 0.7918, 0.6766, 0.8895, 0.6784, 0.8893, 0.6784, 0.9015, 0.4706, 0.7895, 0.469, 0.7878, 0.4712, 0.7731, 0.912, 0.594, 0.9135, 0.5914, 0.9158, 0.5923, 0.9143, 0.5949, 0.3675, 0.1204, 0.3649, 0.121, 0.3649, 0.1183, 0.3458, 0.8529, 0.3458, 0.8672, 0.3412, 0.8552, 0.8611, 0.9669, 0.8637, 0.9673, 0.8611, 0.9698, 0.1736, 0.5264, 0.1759, 0.5269, 0.1786, 0.5346, 0.9143, 0.5949, 0.9158, 0.6051, 0.9135, 0.6081, 0.912, 0.594, 0.1094, 0.5054, 0.1091, 0.5179, 0.09301, 0.5196, 0.172, 0.525, 0.1601, 0.5145, 0.1671, 0.5075, 0.09301, 0.5196, 0.1091, 0.5179, 0.1085, 0.5287, 0.09459, 0.5213, 0.09254, 0.5235, 0.09096, 0.5218, 0.09301, 0.5196, 0.3675, 0.1204, 0.3649, 0.1183, 0.3675, 0.1176, 0.5449, 0.8603, 0.5428, 0.868, 0.5408, 0.8579, 0.8637, 0.9702, 0.8611, 0.9698, 0.8637, 0.9673, 0.1736, 0.5264, 0.1671, 0.5075, 0.1813, 0.5054, 0.09254, 0.5235, 0.09459, 0.5213, 0.1024, 0.5352, 0.09843, 0.5333, 0.09843, 0.5333, 0.1024, 0.5352, 0.1094, 0.5485, 0.103, 0.5454, 0.2548, 0.5434, 0.2557, 0.5521, 0.251, 0.5441, 0.2335, 0.5341, 0.2526, 0.5333, 0.251, 0.5441, 0.6701, 0.7651, 0.6848, 0.7602, 0.6853, 0.77, 0.6701, 0.7651, 0.6699, 0.7502, 0.6848, 0.7602, 0.6853, 0.7513, 0.6848, 0.7602, 0.6699, 0.7502, 0.7532, 0.7687, 0.7379, 0.7703, 0.7526, 0.7594, 0.7379, 0.7703, 0.7381, 0.7553, 0.7526, 0.7594, 0.7532, 0.7501, 0.7526, 0.7594, 0.7381, 0.7553, 0.172, 0.7569, 0.1726, 0.7559, 0.178, 0.764, 0.172, 0.7569, 0.178, 0.764, 0.1709, 0.7573, 0.971, 0.5054, 0.971, 0.5148, 0.97, 0.5057, 0.97, 0.5057, 0.971, 0.5148, 0.9689, 0.5056, 0.2417, 0.428, 0.2404, 0.4356, 0.2389, 0.436, 0.2373, 0.4294, 0.1111, 0.4474, 0.1199, 0.4416, 0.1202, 0.4472, 0.1166, 0.4494, 0.1199, 0.4416, 0.1232, 0.4456, 0.1202, 0.4472, 0.1162, 0.4546, 0.1137, 0.451, 0.1166, 0.4494, 0.1203, 0.4508, 0.92, 0.7634, 0.9155, 0.7568, 0.9183, 0.7535, 0.9211, 0.7624, 0.1059, 0.4474, 0.1009, 0.4494, 0.09713, 0.4472, 0.09657, 0.4416, 0.09657, 0.4416, 0.09713, 0.4472, 0.09377, 0.4456, 0.1023, 0.4546, 0.09747, 0.4508, 0.1009, 0.4494, 0.1041, 0.451, 0.3726, 0.5355, 0.3742, 0.5357, 0.3704, 0.5464, 0.3666, 0.545, 0.5557, 0.4514, 0.5511, 0.453, 0.552, 0.4468, 0.5536, 0.4463, 0.2486, 0.5434, 0.2335, 0.5341, 0.251, 0.5441, 0.2557, 0.5521, 0.2363, 0.5507, 0.251, 0.5441, 0.3734, 0.4474, 0.3504, 0.453, 0.352, 0.4647, 0.3742, 0.4575, 0.3742, 0.4309, 0.3521, 0.4188, 0.35, 0.4346, 0.3735, 0.4384, 0.2479, 0.6802, 0.2369, 0.6805, 0.2328, 0.7021, 0.2519, 0.7021, 0.1808, 0.3236, 0.1565, 0.3202, 0.1579, 0.3393, 0.181, 0.3329, 0.5766, 0.02946, 0.5761, 0.03573, 0.5984, 0.03483, 0.5994, 0.0254, 0.5765, 0.04676, 0.5994, 0.05384, 0.5984, 0.03483, 0.5761, 0.03573, 0.1821, 0.3429, 0.181, 0.3329, 0.1579, 0.3393, 0.16, 0.3504, 0.1787, 0.0568, 0.1674, 0.06512, 0.1695, 0.08587, 0.1137, 0.1213, 0.09637, 0.058, 0.1086, 0.06552, 0.1086, 0.06552, 0.09637, 0.058, 0.1126, 0.08555, 0.09761, 0.03785, 0.1031, 0.0254, 0.1137, 0.04283, 0.04566, 0.04764, 0.4289, 0.4788, 0.04388, 0.1018, 0.1814, 0.03732, 0.1799, 0.04687, 0.1644, 0.04317, 0.1644, 0.04317, 0.1787, 0.0568, 0.1695, 0.08587, 0.4327, 0.4535, 0.04388, 0.1018, 0.4289, 0.4788, 0.4875, 0.4406, 0.4871, 0.4148, 0.4901, 0.4642, 0.0, 0.0, 0.0, 0.0, 0.0, 0.0, 0.09685, 0.04778, 0.09761, 0.03785, 0.1137, 0.04283, 0.1767, 0.0254, 0.1814, 0.03732, 0.1644, 0.04317, 0.6533, 0.3132, 0.6516, 0.3103, 0.6609, 0.3131, 0.6516, 0.3103, 0.6528, 0.3098, 0.6609, 0.3131, 0.8795, 0.2963, 0.8833, 0.2965, 0.8842, 0.3017, 0.882, 0.3019, 0.8842, 0.3017, 0.8856, 0.3023, 0.8856, 0.3099, 0.4687, 0.8459, 0.4724, 0.8461, 0.4736, 0.8526, 0.4712, 0.8521, 0.8084, 0.8407, 0.8063, 0.8403, 0.8104, 0.8297, 0.8104, 0.8392, 0.8084, 0.8407, 0.8104, 0.8297, 0.4736, 0.8526, 0.4756, 0.8531, 0.4756, 0.8626, 0.882, 0.3019, 0.8856, 0.3099, 0.8842, 0.3017, 0.8104, 0.8497, 0.8104, 0.8392, 0.8084, 0.8407, 0.8065, 0.8508, 0.4724, 0.8461, 0.4736, 0.8526, 0.4756, 0.8531, 0.4756, 0.8426, 0.6426, 0.3075, 0.6516, 0.3103, 0.6528, 0.3098, 0.6471, 0.3076, 0.8833, 0.2965, 0.8842, 0.3017, 0.8856, 0.3023, 0.8856, 0.2922, 0.6432, 0.3134, 0.6533, 0.3132, 0.6516, 0.3103, 0.6426, 0.3075, 0.8065, 0.8508, 0.8084, 0.8407, 0.8063, 0.8403, 0.8039, 0.8466, 0.4712, 0.8521, 0.4756, 0.8626, 0.4736, 0.8526, 0.6533, 0.3132, 0.6609, 0.3131, 0.6516, 0.3103, 0.6516, 0.3103, 0.6609, 0.3131, 0.6528, 0.3098, 0.8795, 0.2963, 0.882, 0.3019, 0.8842, 0.3017, 0.8833, 0.2965, 0.8842, 0.3017, 0.8856, 0.3099, 0.8856, 0.3023, 0.4687, 0.8459, 0.4712, 0.8521, 0.4736, 0.8526, 0.4724, 0.8461, 0.8084, 0.8407, 0.8104, 0.8297, 0.8063, 0.8403, 0.8104, 0.8392, 0.8104, 0.8297, 0.8084, 0.8407, 0.4736, 0.8526, 0.4756, 0.8626, 0.4756, 0.8531, 0.1004, 0.5119, 0.1094, 0.5054, 0.09301, 0.5196, 0.4706, 0.7895, 0.483, 0.7918, 0.4758, 0.7918, 0.5449, 0.8458, 0.5449, 0.8603, 0.5408, 0.8579, 0.3414, 0.8456, 0.3458, 0.8529, 0.3412, 0.8552, 0.4687, 0.7918, 0.4706, 0.7895, 0.4758, 0.7918, 0.09144, 0.5185, 0.1004, 0.5119, 0.09301, 0.5196, 0.1736, 0.5264, 0.1813, 0.5054, 0.1786, 0.5162, 0.1759, 0.5269, 0.1736, 0.5264, 0.1786, 0.5162, 0.167, 0.542, 0.1736, 0.5264, 0.1813, 0.5423, 0.1813, 0.5423, 0.1736, 0.5264, 0.1786, 0.5346, 0.6699, 0.9022, 0.6766, 0.8895, 0.6784, 0.9015, 0.1736, 0.5264, 0.172, 0.525, 0.1671, 0.5075, 0.09459, 0.5213, 0.09301, 0.5196, 0.1085, 0.5287, 0.4791, 0.7808, 0.4706, 0.7895, 0.4712, 0.7731, 0.4891, 0.3087, 0.501, 0.3074, 0.5014, 0.3166, 0.4904, 0.3177, 0.09096, 0.6173, 0.1045, 0.6149, 0.1038, 0.6237, 0.09146, 0.6249, 0.3961, 0.1837, 0.3958, 0.1919, 0.3909, 0.1914, 0.501, 0.3074, 0.5113, 0.3129, 0.511, 0.3194, 0.5014, 0.3166, 0.4824, 0.5539, 0.4816, 0.545, 0.4886, 0.5452, 0.4901, 0.5543, 0.3971, 0.2112, 0.3895, 0.2127, 0.3891, 0.2017, 0.3961, 0.2012, 0.4687, 0.5527, 0.4693, 0.5448, 0.4816, 0.545, 0.4824, 0.5539, 0.3961, 0.2012, 0.3891, 0.2017, 0.3909, 0.1914, 0.3958, 0.1919, 0.5216, 0.3085, 0.5199, 0.3175, 0.511, 0.3194, 0.5113, 0.3129, 0.3734, 0.4474, 0.3735, 0.4384, 0.35, 0.4346, 0.3504, 0.453, 0.1067, 0.4252, 0.09508, 0.4245, 0.09477, 0.4193, 0.1003, 0.4176, 0.6144, 0.5999, 0.6139, 0.6047, 0.6095, 0.5976, 0.1211, 0.4245, 0.1112, 0.4252, 0.1163, 0.4176, 0.1208, 0.4193, 0.0309, 0.9013, 0.03022, 0.9026, 0.02536, 0.8964, 0.02923, 0.8958, 0.1086, 0.4255, 0.1067, 0.4252, 0.1003, 0.4176, 0.1068, 0.418, 0.9508, 0.2173, 0.9497, 0.2165, 0.9479, 0.211, 0.9508, 0.2099, 0.3523, 0.6007, 0.3572, 0.5986, 0.3514, 0.6052, 0.1112, 0.4252, 0.1096, 0.4255, 0.1107, 0.418, 0.1163, 0.4176, 0.1821, 0.3082, 0.16, 0.2966, 0.1579, 0.3029, 0.181, 0.3154, 0.1808, 0.3236, 0.181, 0.3154, 0.1579, 0.3029, 0.1565, 0.3202])
me_cube.materials.append(mat_dress)
me_cube.materials.append(mat_skin)
me_cube.materials.append(mat_socks)
me_cube.materials.append(mat_hair)
me_cube.materials.append(mat_black)
me_cube.use_remesh_preserve_volume = False
me_cube.use_remesh_preserve_attributes = False
me_cube.use_mirror_x = True
me_cube.update()
arm_armature = bpy.data.armatures.new('Armature')  # bones are not reproduced

# ---- objects
ob_armature = bpy.data.objects.new('Armature', arm_armature)
ob_tess = bpy.data.objects.new('Tess', me_cube)

# ---- transforms, parenting, visibility, modifiers, constraints
ob_armature.location = (0.0, -0.06791, 0.001883)
ob_armature.display_type = 'WIRE'
ob_armature.show_in_front = True
ob_armature.lineart.crease_threshold = 0.0
ob_tess.parent = ob_armature
ob_tess.matrix_parent_inverse = Matrix(((1.0, 0.0, 0.0, 0.0), (0.0, 1.0, 0.0, 0.06791), (0.0, 0.0, 1.0, -0.001883), (0.0, 0.0, 0.0, 1.0)))
ob_tess.location = (0.0, 0.0, 0.0)
ob_tess.rotation_euler = (1.571, -0.0, 0.0)
ob_tess.lock_rotations_4d = False
ob_tess.empty_display_type = 'ARROWS'
ob_tess.lineart.crease_threshold = 0.0
ob_tess.use_mesh_mirror_x = True
_vg = ob_tess.vertex_groups.new(name='Waist')
for _i, _w in zip([0, 1, 2, 6, 7, 8, 10, 11, 14, 15, 18, 19, 47, 49, 50, 51, 52, 54, 79, 80, 82, 83, 84, 86, 89, 90, 91, 92, 93, 94, 95, 96, 98, 99, 100, 104, 105, 106, 107, 110, 112, 113, 116, 117, 118, 119, 122, 123, 126, 127, 128, 129, 157, 159, 160, 161, 162, 164, 190, 191, 193, 194, 195, 200, 203, 204, 205, 206, 207, 208, 209, 210, 211, 212, 213, 395, 396, 397, 398, 399, 406, 407, 408, 409, 410, 411, 412, 413, 414, 415, 416, 417, 439, 440, 441, 442, 443, 444, 445, 446, 447, 455, 456, 457, 458, 459, 460, 461, 462, 463, 464], [0.6415, 0.882, 0.8286, 0.07279, 0.9939, 0.06991, 0.1583, 0.851, 0.8995, 0.06071, 0.05733, 0.9537, 0.0, 0.0, 0.0, 0.0, 0.102, 0.0, 0.0, 0.9776, 0.0, 0.04541, 0.0, 0.2035, 0.1861, 0.6937, 0.995, 0.999, 0.4334, 0.8267, 0.8226, 0.6981, 0.6415, 0.882, 0.8081, 0.07279, 0.9178, 0.9706, 0.9324, 0.06991, 0.8978, 0.05331, 0.05205, 0.9999, 0.1583, 0.851, 0.8995, 0.06071, 0.05733, 0.9537, 0.8383, 0.9985, 0.0, 0.0, 0.0, 0.0, 0.102, 0.0, 0.0, 0.9776, 0.0, 0.04542, 0.0, 0.2035, 0.1861, 0.6937, 0.995, 0.9352, 0.6309, 0.999, 0.4334, 0.8226, 0.8429, 0.8692, 0.6981, 0.8678, 0.8678, 0.983, 0.9996, 0.9996, 0.8995, 0.8267, 0.8226, 0.8289, 0.9999, 0.8267, 0.8978, 0.9537, 0.9414, 0.8995, 0.8212, 0.99, 0.9998, 0.8081, 0.9414, 0.9955, 0.9642, 0.5299, 0.8316, 0.8289, 0.6981, 0.9642, 0.8226, 0.8429, 0.8465, 0.8423, 0.8267, 0.8289, 0.8289, 0.8423, 0.8289]): _vg.add([_i], _w, 'REPLACE')
_vg = ob_tess.vertex_groups.new(name='Chest')
for _i, _w in zip([2, 3, 6, 7, 8, 9, 12, 13, 14, 15, 16, 17, 18, 19, 75, 77, 78, 85, 86, 87, 88, 89, 90, 91, 92, 93, 94, 95, 96, 100, 101, 104, 105, 108, 109, 110, 111, 112, 113, 114, 115, 116, 117, 120, 121, 122, 123, 124, 125, 126, 127, 185, 187, 188, 189, 196, 197, 198, 199, 200, 201, 202, 203, 204, 205, 206, 207, 208, 209, 210, 211, 212, 213, 297, 371, 373, 374, 375, 376, 377, 378, 379, 380, 381, 382, 383, 384, 385, 386, 387, 388, 389, 390, 391, 392, 393, 394, 406, 407, 408, 409, 410, 411, 412, 413, 414, 415, 416, 417, 437, 438, 439, 440, 441, 442, 443, 444, 445, 446, 447, 455, 456, 457, 458, 459, 460, 461, 462, 463, 464], [0.09374, 0.1902, 0.8852, 0.09305, 0.8877, 0.1569, 0.0653, 0.02677, 0.0651, 0.9186, 0.7786, 0.8458, 0.9224, 0.07895, 0.787, 0.7772, 0.7867, 0.796, 0.8203, 0.7964, 0.7886, 0.7915, 0.9032, 0.9031, 0.9068, 0.9081, 0.08241, 0.08336, 0.07708, 0.09374, 0.1902, 0.8852, 0.09305, 0.06326, 0.2986, 0.8877, 0.1568, 0.06049, 0.9328, 0.9127, 0.8615, 0.936, 0.05236, 0.06528, 0.02923, 0.0651, 0.9186, 0.7773, 0.8458, 0.9224, 0.07895, 0.787, 0.7769, 0.7107, 0.7866, 0.6466, 0.8255, 0.8109, 0.7956, 0.8203, 0.7964, 0.7884, 0.7914, 0.9032, 0.9031, 0.914, 0.9135, 0.9068, 0.9081, 0.08335, 0.07724, 0.07191, 0.07708, 0.0001485, 0.01987, 0.7769, 0.7769, 0.7769, 0.7769, 0.7769, 0.7769, 0.7769, 0.7769, 0.7769, 0.7769, 0.7769, 0.7769, 0.7769, 0.7769, 0.7769, 0.7769, 0.7769, 0.7769, 0.7769, 0.7769, 0.7769, 0.7769, 0.0651, 0.08241, 0.08336, 0.08151, 0.05236, 0.08241, 0.06049, 0.07895, 0.09305, 0.0651, 0.09374, 0.09305, 0.7769, 0.7769, 0.03024, 0.04687, 0.04653, 0.02618, 0.03947, 0.03255, 0.09374, 0.08151, 0.07708, 0.07895, 0.08335, 0.07724, 0.07191, 0.07708, 0.08241, 0.08151, 0.08151, 0.07708, 0.08151]): _vg.add([_i], _w, 'REPLACE')
_vg = ob_tess.vertex_groups.new(name='Neck')
for _i, _w in zip([12, 108, 120, 196, 293], [0.04961, 0.4875, 0.04968, 0.05575, 0.06877]): _vg.add([_i], _w, 'REPLACE')
_vg = ob_tess.vertex_groups.new(name='Head')
for _i, _w in zip([12, 97, 108, 109, 120, 214, 215, 216, 217, 218, 219, 220, 221, 222, 223, 224, 225, 226, 227, 228, 229, 230, 231, 232, 233, 234, 235, 236, 237, 238, 239, 240, 241, 242, 243, 244, 245, 246, 247, 248, 249, 250, 251, 252, 253, 254, 255, 256, 257, 258, 259, 260, 261, 262, 263, 264, 265, 266, 267, 268, 274, 279, 288, 289, 290, 291, 292, 293, 294, 295, 296, 297, 298, 299, 300, 301, 302, 303, 304, 305, 306, 307, 308, 309, 310, 311, 312, 313, 314, 315, 316, 317, 318, 319, 320, 321, 322, 323, 324, 325, 326, 327, 328, 329, 330, 331, 332, 333, 334, 335, 336, 337, 338, 339, 340, 341, 342, 343, 344, 345, 346, 347, 348, 349, 350, 351, 357, 362, 371, 372, 400, 401, 402, 403, 404, 405, 418, 419, 420, 421, 422, 423, 424, 425, 426, 427, 428, 429, 430, 431, 432, 433, 434, 435, 436, 448, 449, 450, 451, 452, 453, 454], [0.007936, 0.05598, 0.0, 0.006623, 0.007372, 0.05465, 0.142, 0.8812, 0.556, 0.891, 0.9366, 0.9241, 0.9525, 0.9196, 0.8091, 0.9036, 0.9361, 0.8672, 0.9251, 0.8753, 0.9223, 0.653, 0.8572, 0.4785, 0.547, 0.8623, 0.1058, 0.7087, 0.8488, 0.8565, 0.9111, 0.8538, 0.8008, 0.8504, 0.8427, 0.8531, 0.8523, 0.5666, 0.7171, 0.5898, 0.5575, 0.6264, 0.5866, 0.7203, 0.6188, 0.6638, 0.7213, 0.7208, 0.7214, 0.7218, 0.8612, 0.9648, 0.8526, 0.8539, 0.8526, 0.3493, 0.3784, 0.4067, 0.01647, 0.0006972, 0.04226, 0.01367, 0.9005, 0.1126, 0.8792, 0.9485, 0.5546, 0.8969, 0.8876, 0.9241, 0.9208, 0.8932, 0.5099, 0.9472, 0.9173, 0.5423, 0.9307, 0.7497, 0.8027, 0.9019, 0.9347, 0.8656, 0.9235, 0.8737, 0.9208, 0.7362, 0.3898, 0.6526, 0.8949, 0.8554, 0.4781, 0.628, 0.5452, 0.4968, 0.8614, 0.1062, 0.7, 0.7633, 0.8435, 0.8549, 0.9096, 0.8489, 0.7982, 0.8484, 0.8379, 0.8483, 0.8473, 0.5915, 0.5538, 0.6338, 0.5783, 0.717, 0.7177, 0.7168, 0.7186, 0.7196, 0.8563, 0.9624, 0.8476, 0.8468, 0.8475, 0.3493, 0.3784, 0.4064, 0.01697, 0.003138, 0.04278, 0.01577, 0.8557, 0.8817, 0.1086, 0.1223, 0.142, 0.1135, 0.1062, 0.1222, 0.588, 0.5924, 0.5825, 0.5992, 0.6151, 0.6288, 0.6084, 0.6411, 0.5666, 0.6188, 0.6638, 0.588, 0.5924, 0.5825, 0.5992, 0.6151, 0.6288, 0.6084, 0.6411, 0.5222, 0.519, 0.5195, 0.573, 0.5222, 0.5732, 0.5232]): _vg.add([_i], _w, 'REPLACE')
_vg = ob_tess.vertex_groups.new(name='Head.001')
for _i, _w in zip([215, 216, 217, 218, 220, 223, 224, 226, 227, 228, 229, 230, 231, 232, 233, 234, 235, 236, 237, 238, 239, 240, 241, 242, 243, 244, 245, 246, 247, 248, 249, 250, 251, 252, 253, 254, 255, 256, 257, 258, 259, 261, 262, 263, 264, 265, 266, 274, 289, 290, 291, 292, 294, 296, 298, 301, 302, 303, 304, 305, 307, 308, 309, 310, 311, 312, 313, 314, 315, 316, 317, 318, 319, 320, 321, 322, 323, 324, 325, 326, 327, 328, 329, 330, 331, 332, 333, 334, 335, 336, 337, 338, 339, 340, 341, 342, 344, 345, 346, 347, 348, 349, 350, 357, 400, 401, 402, 403, 404, 405, 418, 419, 420, 421, 422, 423, 424, 425, 426, 427, 428, 429, 430, 431, 432, 433, 434, 435, 436, 448, 449, 450, 451, 452, 453, 454], [0.1173, 0.07552, 0.4169, 0.08693, 0.06076, 0.177, 0.05386, 0.06836, 0.01232, 0.06584, 0.015, 0.1123, 0.08809, 0.4021, 0.4483, 0.04228, 0.06175, 0.277, 0.1223, 0.07276, 0.03308, 0.1125, 0.1679, 0.1034, 0.127, 0.1139, 0.1158, 0.4279, 0.2687, 0.4011, 0.4361, 0.3634, 0.4059, 0.2656, 0.3728, 0.325, 0.2645, 0.265, 0.2644, 0.264, 0.1036, 0.1153, 0.1251, 0.1155, 0.1981, 0.3239, 0.3469, 0.007319, 0.09264, 0.07702, 0.01219, 0.4182, 0.08979, 0.06276, 0.4853, 0.4533, 0.05771, 0.2433, 0.1831, 0.05463, 0.06926, 0.0123, 0.06678, 0.01474, 0.1024, 0.3418, 0.1126, 0.01823, 0.08954, 0.4024, 0.366, 0.4502, 0.49, 0.04263, 0.06192, 0.2857, 0.2239, 0.1274, 0.07367, 0.03366, 0.117, 0.1704, 0.105, 0.1315, 0.1184, 0.1205, 0.3993, 0.4398, 0.3557, 0.4143, 0.2686, 0.2679, 0.2688, 0.267, 0.266, 0.1082, 0.12, 0.1318, 0.1203, 0.1982, 0.324, 0.347, 0.0003677, 0.007781, 0.09137, 0.103, 0.1176, 0.09344, 0.08944, 0.103, 0.4053, 0.4001, 0.411, 0.3929, 0.376, 0.3611, 0.383, 0.3483, 0.4279, 0.3728, 0.325, 0.4053, 0.4001, 0.411, 0.3929, 0.376, 0.3611, 0.383, 0.3483, 0.4726, 0.4762, 0.4757, 0.4089, 0.4731, 0.4087, 0.4715]): _vg.add([_i], _w, 'REPLACE')
_vg = ob_tess.vertex_groups.new(name='tail1.L')
for _i, _w in zip([215, 216, 224, 226, 228, 230, 231, 232, 234, 235, 238, 240, 241, 242, 244, 259, 260, 264, 265, 266, 267, 268, 269, 270, 271, 272, 273, 274, 278, 279, 280, 281, 287, 289, 311, 312, 348, 400, 401], [0.7286, 0.014, 0.004199, 0.04413, 0.03531, 0.1962, 0.03673, 0.1126, 0.06225, 0.7363, 0.05288, 0.001844, 0.0007074, 0.02424, 0.0008329, 0.004036, 0.01164, 0.3969, 0.2352, 0.2336, 0.9838, 0.9599, 0.9667, 0.2203, 1.062, 0.5502, 0.9798, 0.9098, 0.2833, 0.5777, 0.9325, 0.7932, 0.1091, 0.7862, 0.07289, 0.1329, 0.05964, 0.7947, 0.7631]): _vg.add([_i], _w, 'REPLACE')
_vg = ob_tess.vertex_groups.new(name='tail2.L')
for _i, _w in zip([235, 264, 270, 272, 275, 276, 277, 278, 279, 280, 281, 282, 283, 284, 285, 286, 287], [0.09267, 0.04157, 0.762, 0.445, 1.828, 1.281, 1.416, 0.705, 0.3706, 0.05271, 0.178, 1.003, 1.216, 1.593, 0.989, 1.007, 0.8959]): _vg.add([_i], _w, 'REPLACE')
_vg = ob_tess.vertex_groups.new(name='tail1.R')
for _i, _w in zip([265, 290, 292, 300, 305, 307, 309, 311, 312, 313, 314, 315, 316, 320, 321, 325, 326, 327, 328, 329, 331, 332, 342, 343, 344, 346, 347, 348, 349, 350, 351, 352, 353, 354, 355, 356, 357, 361, 362, 363, 364, 366, 370, 402, 403, 404, 405, 453], [0.05972, 0.01709, 0.0003569, 0.0001976, 0.006918, 0.04907, 0.03976, 0.07574, 0.1329, 0.2076, 0.00194, 0.04092, 0.1144, 0.06577, 0.7839, 0.05568, 0.0014, 0.004193, 0.002651, 0.02757, 0.003099, 0.001135, 0.006531, 0.01476, 0.001314, 0.0009036, 0.4204, 0.2351, 0.2371, 0.9463, 0.9529, 0.9578, 0.3166, 1.121, 0.656, 0.9836, 0.9221, 0.644, 0.7659, 0.9479, 0.9109, 0.3683, 0.5563, 0.7195, 0.7879, 0.7985, 0.7589, 0.0001771]): _vg.add([_i], _w, 'REPLACE')
_vg = ob_tess.vertex_groups.new(name='tail2.R')
for _i, _w in zip([321, 353, 355, 358, 359, 360, 361, 362, 363, 364, 365, 366, 367, 368, 369, 370], [0.03909, 0.6701, 0.3395, 1.875, 1.324, 1.468, 0.3453, 0.1815, 0.02325, 0.05955, 1.003, 0.6314, 1.492, 0.9867, 1.005, 0.4471]): _vg.add([_i], _w, 'REPLACE')
_vg = ob_tess.vertex_groups.new(name='Shoulder.L')
for _i, _w in zip([3, 4, 5, 8, 9, 12, 13, 16, 17, 61, 62, 75, 77, 78, 85, 86, 87, 88, 89, 97, 108, 109, 114, 115, 120, 121, 188, 196, 197, 198, 199, 200, 202, 219, 225, 258, 259, 260, 262, 263, 288, 297, 371, 373, 374, 375, 376, 377, 378, 379, 380, 381, 382, 383, 384, 385, 386, 387, 388, 389, 390, 391, 392, 393, 394, 437, 438], [0.6436, 0.9075, 0.9175, 0.001038, 0.6842, 0.8141, 0.9103, 0.1498, 0.09953, 0.07865, 0.1053, 0.1466, 0.1541, 0.1498, 0.1101, 0.0905, 0.1265, 0.1314, 0.1337, 0.8745, 0.1353, 0.3345, 0.007159, 0.05371, 0.008257, 0.007247, 0.1118, 0.1332, 0.0631, 0.07154, 0.03716, 0.02955, 9.583e-05, 0.03934, 0.007699, 0.1395, 0.4321, 0.2512, 0.3411, 0.9625, 0.08579, 0.01109, 0.04852, 0.09235, 0.09235, 0.09235, 0.09235, 0.09235, 0.09235, 0.09235, 0.09235, 0.09235, 0.09235, 0.09235, 0.09235, 0.09235, 0.09235, 0.09235, 0.09235, 0.09235, 0.09235, 0.09235, 0.09235, 0.09235, 0.09235, 0.09235, 0.09235]): _vg.add([_i], _w, 'REPLACE')
_vg = ob_tess.vertex_groups.new(name='UpperArm.L')
for _i, _w in zip([3, 4, 5, 9, 16, 17, 47, 48, 49, 50, 51, 52, 53, 54, 61, 62, 75, 77, 78, 80, 87, 88, 89, 98, 100, 104, 105, 110, 111, 115, 118, 122, 123, 124, 127, 185, 187, 188, 189, 195, 199, 201, 202, 203, 205, 208, 213, 346, 373, 374, 375, 376, 377, 378, 380, 381, 382, 383, 384, 385, 386, 387, 388, 389, 390, 406, 407, 414, 416, 455, 459, 460, 463], [0.1564, 0.07045, 0.06644, 0.1487, 0.009414, 0.003312, 0.9465, 0.9774, 0.9815, 0.9519, 0.05421, 0.05333, 0.03064, 0.04803, 0.909, 0.8763, 0.02089, 0.01702, 0.01903, 0.0, 0.0101, 0.007191, 0.01126, 0.0, 0.0, 0.0, 0.0, 0.0, 0.0, 0.0, 0.0, 0.0, 0.0, 0.0, 0.0, 0.0, 0.0, 0.0, 0.0, 0.0, 0.0, 0.0, 0.0, 0.0, 0.0, 0.0, 0.0, 0.0, 0.0, 0.0, 0.0, 0.0, 0.0, 0.0, 0.04701, 0.0, 0.0, 0.0, 0.0, 0.0, 0.0, 0.0, 0.0, 0.0, 0.0, 0.0, 0.0, 0.0, 0.0, 0.0, 0.0, 0.0, 0.0]): _vg.add([_i], _w, 'REPLACE')
_vg = ob_tess.vertex_groups.new(name='Forearm.L')
for _i, _w in zip([47, 50, 51, 52, 53, 54, 55, 56, 57, 58, 65, 66, 73, 74], [0.03596, 0.02522, 0.9441, 0.9462, 0.9596, 0.9489, 0.9445, 0.9819, 0.9804, 0.9407, 0.03233, 0.05079, 0.03139, 0.05191]): _vg.add([_i], _w, 'REPLACE')
_vg = ob_tess.vertex_groups.new(name='Hand.L')
for _i, _w in zip([59, 63, 64, 65, 66, 67, 68, 73], [0.05359, 0.09032, 0.7519, 0.7381, 0.1383, 0.05588, 0.01331, 0.03906]): _vg.add([_i], _w, 'REPLACE')
_vg = ob_tess.vertex_groups.new(name='Fingers1.L')
for _i, _w in zip([59, 60, 63, 64, 65, 66, 67, 68, 69, 70, 71, 72], [0.7095, 0.2208, 0.04095, 0.02524, 0.1453, 0.7056, 0.8224, 0.7625, 0.1098, 0.09648, 0.166, 0.3049]): _vg.add([_i], _w, 'REPLACE')
_vg = ob_tess.vertex_groups.new(name='Fingers2.L')
for _i, _w in zip([59, 60, 63, 66, 67, 68, 69, 70, 71, 72], [0.1846, 0.6225, 0.04528, 0.004718, 0.09698, 0.1674, 0.8628, 0.8424, 0.8147, 0.6573]): _vg.add([_i], _w, 'REPLACE')
_vg = ob_tess.vertex_groups.new(name='Thumb.L')
for _i, _w in zip([55, 58, 59, 60, 63, 64, 65, 66, 68, 70, 73, 74, 76], [0.008111, 0.05502, 0.05189, 0.1731, 0.8224, 0.2085, 0.06858, 0.07791, 0.009093, 0.06802, 0.9109, 0.9301, 0.9918]): _vg.add([_i], _w, 'REPLACE')
_vg = ob_tess.vertex_groups.new(name='Shoulder.R')
for _i, _w in zip([12, 13, 85, 86, 101, 102, 103, 108, 109, 110, 111, 114, 115, 120, 121, 124, 125, 171, 172, 185, 187, 188, 189, 196, 197, 198, 199, 200, 201, 202, 203, 214, 295, 297, 306, 341, 342, 343, 345, 346, 371, 372, 373, 374, 375, 376, 377, 378, 379, 380, 381, 382, 383, 384, 385, 386, 387, 388, 389, 390, 391, 392, 393, 394, 437, 438], [0.008306, 0.008432, 0.03578, 0.02954, 0.6436, 0.9075, 0.9176, 0.1357, 0.3353, 0.001042, 0.6845, 0.00719, 0.04194, 0.8143, 0.9109, 0.1525, 0.09954, 0.07867, 0.1053, 0.1466, 0.1545, 0.1299, 0.15, 0.1333, 0.0631, 0.0693, 0.1096, 0.09051, 0.1265, 0.1313, 0.1336, 0.8755, 0.05611, 0.02849, 0.009583, 0.1395, 0.4321, 0.2512, 0.3411, 0.9625, 0.05346, 0.09971, 0.06588, 0.06588, 0.06588, 0.06588, 0.06588, 0.06588, 0.06588, 0.06588, 0.06588, 0.06588, 0.06588, 0.06588, 0.06588, 0.06588, 0.06588, 0.06588, 0.06588, 0.06588, 0.06588, 0.06588, 0.06588, 0.06588, 0.06588, 0.06588]): _vg.add([_i], _w, 'REPLACE')
_vg = ob_tess.vertex_groups.new(name='UpperArm.R')
for _i, _w in zip([0, 2, 6, 7, 8, 9, 10, 14, 15, 16, 19, 75, 77, 78, 84, 85, 87, 88, 89, 91, 92, 94, 96, 101, 102, 103, 111, 115, 124, 125, 157, 158, 159, 160, 161, 162, 163, 164, 171, 172, 185, 187, 188, 189, 191, 199, 201, 202, 203, 263, 373, 374, 375, 376, 377, 378, 379, 380, 381, 382, 383, 384, 385, 386, 387, 388, 389, 390, 391, 392, 393, 394, 411, 413, 415, 417, 445, 447], [0.0, 0.0, 0.0, 0.0, 0.0, 0.0, 0.0, 0.0, 0.0, 0.0, 0.0, 0.0, 0.0, 0.0, 0.0, 0.0, 0.0, 0.0, 0.0, 0.0, 0.0, 0.0, 0.0, 0.1565, 0.07046, 0.06644, 0.1495, 0.0, 0.02319, 0.003532, 0.9465, 0.9774, 0.9815, 0.9519, 0.05421, 0.05333, 0.03064, 0.04803, 0.909, 0.8763, 0.02161, 0.02071, 0.0, 0.0205, 0.0, 0.006112, 0.01187, 0.01316, 0.01434, 0.0, 0.0, 0.0, 0.0, 0.0, 0.0, 0.0, 0.0474, 0.04701, 0.0, 0.0, 0.0, 0.0, 0.0, 0.0, 0.0, 0.0, 0.0, 0.0, 0.0474, 0.0474, 0.0474, 0.0474, 0.0, 0.0, 0.0, 0.0, 0.0, 0.0]): _vg.add([_i], _w, 'REPLACE')
_vg = ob_tess.vertex_groups.new(name='Forearm.R')
for _i, _w in zip([157, 160, 161, 162, 163, 164, 165, 166, 167, 168, 175, 176, 183, 184], [0.03596, 0.02522, 0.9441, 0.9462, 0.9596, 0.9489, 0.9445, 0.9819, 0.9804, 0.9407, 0.03233, 0.05079, 0.03139, 0.05191]): _vg.add([_i], _w, 'REPLACE')
_vg = ob_tess.vertex_groups.new(name='Hand.R')
for _i, _w in zip([169, 173, 174, 175, 176, 177, 178, 183], [0.05359, 0.09032, 0.7519, 0.7381, 0.1383, 0.05588, 0.01331, 0.03906]): _vg.add([_i], _w, 'REPLACE')
_vg = ob_tess.vertex_groups.new(name='Fingers1.R')
for _i, _w in zip([169, 170, 173, 174, 175, 176, 177, 178, 179, 180, 181, 182], [0.7095, 0.2208, 0.04095, 0.02524, 0.1453, 0.7056, 0.8224, 0.7625, 0.1098, 0.09648, 0.166, 0.3049]): _vg.add([_i], _w, 'REPLACE')
_vg = ob_tess.vertex_groups.new(name='Fingers2.R')
for _i, _w in zip([169, 170, 173, 176, 177, 178, 179, 180, 181, 182], [0.1846, 0.6225, 0.04528, 0.004718, 0.09698, 0.1674, 0.8628, 0.8424, 0.8147, 0.6573]): _vg.add([_i], _w, 'REPLACE')
_vg = ob_tess.vertex_groups.new(name='Thumb.R')
for _i, _w in zip([165, 168, 169, 170, 173, 174, 175, 176, 178, 180, 183, 184, 186], [0.008111, 0.05502, 0.05189, 0.1731, 0.8224, 0.2085, 0.06858, 0.07791, 0.009093, 0.06802, 0.9109, 0.9301, 0.9918]): _vg.add([_i], _w, 'REPLACE')
_vg = ob_tess.vertex_groups.new(name='Thigh.L')
for _i, _w in zip([0, 1, 2, 3, 4, 5, 6, 7, 8, 9, 10, 11, 12, 13, 14, 15, 16, 17, 18, 19, 20, 21, 22, 23, 24, 25, 26, 27, 28, 29, 30, 31, 32, 33, 34, 35, 37, 38, 39, 40, 42, 47, 48, 49, 50, 75, 77, 78, 79, 80, 81, 82, 83, 84, 85, 86, 87, 88, 89, 91, 93, 94, 95, 96, 97, 100, 101, 102, 103, 104, 105, 106, 107, 108, 109, 110, 111, 112, 113, 114, 115, 116, 117, 119, 120, 121, 122, 123, 124, 125, 126, 127, 128, 129, 131, 133, 134, 135, 157, 158, 159, 160, 161, 162, 163, 164, 166, 167, 171, 172, 185, 187, 188, 189, 191, 192, 193, 196, 197, 198, 199, 200, 201, 202, 203, 204, 205, 207, 208, 209, 210, 211, 212, 213, 214, 216, 217, 218, 219, 220, 221, 222, 223, 224, 225, 226, 227, 228, 229, 230, 231, 232, 233, 234, 235, 236, 237, 238, 239, 240, 241, 242, 243, 244, 245, 246, 247, 248, 249, 250, 251, 252, 253, 254, 255, 256, 257, 258, 259, 260, 261, 262, 263, 264, 265, 266, 270, 271, 272, 273, 274, 275, 276, 277, 278, 279, 280, 281, 282, 283, 284, 285, 286, 287, 288, 290, 291, 292, 293, 294, 295, 296, 297, 298, 299, 300, 301, 302, 303, 304, 305, 306, 307, 308, 309, 310, 311, 313, 314, 315, 316, 317, 318, 319, 320, 321, 322, 323, 324, 325, 326, 327, 328, 329, 330, 331, 332, 333, 334, 335, 336, 337, 338, 339, 340, 341, 342, 343, 344, 345, 346, 347, 348, 349, 351, 352, 353, 354, 355, 356, 357, 358, 359, 360, 361, 362, 363, 364, 365, 366, 367, 368, 369, 370, 371, 372, 373, 374, 375, 376, 377, 379, 380, 381, 382, 383, 384, 385, 386, 387, 388, 389, 390, 391, 392, 393, 394, 395, 396, 397, 398, 399, 403, 404, 405, 406, 408, 409, 410, 411, 412, 413, 414, 415, 416, 417, 418, 419, 420, 421, 422, 423, 424, 425, 426, 427, 428, 429, 430, 431, 432, 433, 434, 435, 436, 437, 438, 439, 440, 441, 442, 443, 444, 445, 447, 448, 449, 450, 451, 452, 453, 454, 455, 456, 457, 458, 459, 461, 463], [0.9996, 0.8684, 0.1041, 0.0, 0.0, 0.0, 0.0, 0.1117, 0.0, 0.0, 0.5426, 0.8148, 0.0, 0.0, 0.05736, 0.0, 0.0, 0.0, 0.0, 0.07097, 0.9657, 0.9641, 0.9706, 0.9674, 0.9621, 0.9758, 0.0, 0.05078, 0.0, 0.01221, 0.01279, 0.0, 0.0, 0.0, 0.0, 0.0, 0.0, 0.0, 0.0, 0.0, 0.0, 0.0, 0.0, 0.0, 0.0, 0.0, 0.0, 0.0, 0.8357, 0.9997, 0.9806, 0.9839, 0.9462, 0.9719, 0.0, 0.0, 0.0, 0.0, 0.0, 0.0, 0.0, 0.8907, 0.5111, 0.9919, 0.0, 0.0, 0.0, 0.0, 0.0, 0.0, 0.0, 0.2726, 0.2797, 0.0, 0.0, 0.0, 0.0, 0.0516, 0.0, 0.0, 0.0, 0.0, 0.0, 0.0, 0.0, 0.0, 0.0, 0.0, 0.0, 0.0, 0.0, 0.09492, 0.8411, 0.4851, 0.0, 0.0, 0.0, 0.0, 0.0, 0.0, 0.0, 0.0, 0.0, 0.0, 0.0, 0.0, 0.0, 0.0, 0.0, 0.0, 0.0, 0.0, 0.0, 0.0, 0.0, 0.0, 0.0, 0.0, 0.0, 0.0, 0.0, 0.0, 0.0, 0.0, 0.0, 0.0, 0.0, 0.0, 0.0, 0.0, 0.0, 0.0, 0.7776, 0.0, 0.0, 0.0, 0.0, 0.0, 0.0, 0.0, 0.0, 0.0, 0.0, 0.0, 0.0, 0.0, 0.0, 0.0, 0.0, 0.0, 0.0, 0.0, 0.0, 0.0, 0.0, 0.0, 0.0, 0.0, 0.0, 0.0, 0.0, 0.0, 0.0, 0.0, 0.0, 0.0, 0.0, 0.0, 0.0, 0.0, 0.0, 0.0, 0.0, 0.0, 0.0, 0.0, 0.0, 0.0, 0.0, 0.0, 0.0, 0.0, 0.0, 0.0, 0.0, 0.0, 0.0, 0.0, 0.0, 0.0, 0.0, 0.0, 0.0, 0.0, 0.0, 0.0, 0.0, 0.0, 0.0, 0.0, 0.0, 0.0, 0.0, 0.0, 0.0, 0.0, 0.0, 0.0, 0.0, 0.0, 0.0, 0.0, 0.0, 0.0, 0.0, 0.0, 0.0, 0.0, 0.0, 0.0, 0.0, 0.0, 0.0, 0.0, 0.0, 0.0, 0.0, 0.0, 0.0, 0.0, 0.0, 0.0, 0.0, 0.0, 0.0, 0.0, 0.0, 0.0, 0.0, 0.0, 0.0, 0.0, 0.0, 0.0, 0.0, 0.0, 0.0, 0.0, 0.0, 0.0, 0.0, 0.0, 0.0, 0.0, 0.0, 0.0, 0.0, 0.0, 0.0, 0.0, 0.0, 0.0, 0.0, 0.0, 0.0, 0.0, 0.0, 0.0, 0.0, 0.0, 0.0, 0.0, 0.0, 0.0, 0.0, 0.0, 0.0, 0.0, 0.0, 0.0, 0.0, 0.0, 0.0, 0.0, 0.0, 0.0, 0.0, 0.0, 0.0, 0.0, 0.0, 0.0, 0.0, 0.0, 0.0, 0.0, 0.0, 0.0, 0.0, 0.0, 0.0, 0.0, 0.0, 0.0, 0.0, 0.0, 0.0, 0.9014, 0.373, 1.0, 1.0, 0.01975, 0.0, 0.0, 0.0, 0.0, 0.5111, 0.2636, 0.0, 0.8907, 0.0516, 0.07097, 0.0, 0.05736, 0.0, 0.1117, 0.0, 0.0, 0.0, 0.0, 0.0, 0.0, 0.0, 0.0, 0.0, 0.0, 0.0, 0.0, 0.0, 0.0, 0.0, 0.0, 0.0, 0.0, 0.0, 0.0, 0.0, 0.06306, 0.4863, 0.5557, 0.0, 0.5276, 0.4361, 0.1041, 0.9919, 0.0, 0.0, 0.0, 0.0, 0.0, 0.0, 0.0, 0.09489, 0.0, 0.0, 0.7776, 0.0, 0.2636, 0.0]): _vg.add([_i], _w, 'REPLACE')
_vg = ob_tess.vertex_groups.new(name='LowerLeg.L')
for _i, _w in zip([20, 21, 22, 23, 24, 26, 27, 28, 29, 30, 31, 32, 33, 34, 35, 36, 37, 38, 39, 40, 41], [0.01677, 1.0, 0.006616, 1.0, 0.3083, 0.9323, 0.0, 0.9391, 0.0, 0.0, 0.9458, 0.9367, 0.09018, 0.9807, 0.03222, 0.1402, 0.8739, 0.5006, 0.5181, 0.5042, 0.007862]): _vg.add([_i], _w, 'REPLACE')
_vg = ob_tess.vertex_groups.new(name='Foot.L')
for _i, _w in zip([32, 33, 35, 36, 37, 38, 39, 40, 41, 42, 43, 44, 45, 46], [0.06211, 0.8984, 0.9398, 0.8387, 0.1231, 0.4738, 0.4819, 0.4862, 0.1237, 0.09123, 0.1637, 0.06577, 0.01116, 0.06491]): _vg.add([_i], _w, 'REPLACE')
_vg = ob_tess.vertex_groups.new(name='Toes.L')
for _i, _w in zip([38, 41, 42, 43, 44, 45, 46], [0.001065, 0.8473, 0.8979, 0.8124, 0.9134, 0.9669, 0.9244]): _vg.add([_i], _w, 'REPLACE')
_vg = ob_tess.vertex_groups.new(name='Thigh.R')
for _i, _w in zip([2, 3, 4, 5, 6, 7, 8, 9, 11, 12, 13, 14, 15, 16, 17, 18, 21, 23, 24, 25, 47, 48, 49, 50, 51, 52, 53, 54, 56, 57, 61, 62, 75, 77, 78, 80, 81, 82, 85, 86, 87, 88, 89, 90, 91, 92, 93, 95, 96, 97, 98, 99, 100, 101, 102, 103, 104, 105, 106, 107, 108, 109, 110, 111, 112, 113, 114, 115, 116, 117, 118, 119, 120, 121, 122, 123, 124, 125, 126, 127, 128, 129, 130, 131, 132, 133, 134, 135, 136, 137, 138, 139, 140, 141, 142, 143, 144, 145, 147, 148, 149, 150, 152, 157, 158, 159, 160, 185, 187, 188, 189, 190, 191, 192, 193, 194, 195, 196, 197, 198, 199, 200, 201, 202, 203, 205, 207, 209, 210, 211, 212, 213, 214, 216, 217, 218, 219, 220, 221, 222, 223, 224, 225, 226, 227, 228, 229, 230, 231, 232, 233, 234, 235, 236, 237, 238, 239, 240, 241, 242, 243, 244, 245, 246, 247, 248, 249, 250, 251, 252, 253, 254, 255, 256, 257, 258, 259, 260, 261, 262, 263, 264, 265, 266, 268, 269, 270, 271, 272, 273, 274, 275, 276, 277, 278, 279, 280, 281, 282, 283, 284, 285, 286, 287, 288, 289, 290, 291, 292, 293, 294, 295, 296, 297, 298, 299, 300, 301, 302, 303, 304, 305, 306, 307, 308, 309, 310, 311, 313, 314, 315, 316, 317, 318, 319, 320, 321, 322, 323, 324, 325, 326, 327, 328, 329, 330, 331, 332, 333, 334, 335, 336, 337, 338, 339, 340, 341, 342, 343, 344, 345, 346, 347, 348, 349, 353, 354, 355, 356, 357, 358, 359, 360, 361, 362, 363, 364, 365, 366, 367, 368, 369, 370, 371, 372, 375, 376, 381, 382, 385, 386, 387, 388, 395, 396, 397, 398, 399, 400, 401, 406, 407, 408, 412, 414, 416, 418, 419, 420, 421, 422, 423, 424, 425, 426, 427, 428, 429, 430, 431, 432, 433, 434, 435, 436, 439, 442, 443, 446, 448, 449, 450, 451, 452, 453, 454, 455, 456, 457, 458, 459, 460, 462, 463, 464], [0.0, 0.0, 0.0, 0.0, 0.0, 0.0, 0.0, 0.0, 0.0, 0.0, 0.0, 0.0, 0.0, 0.0, 0.0, 0.0, 0.0, 0.0, 0.0, 0.0, 0.0, 0.0, 0.0, 0.0, 0.0, 0.0, 0.0, 0.0, 0.0, 0.0, 0.0, 0.0, 0.0, 0.0, 0.0, 0.0, 0.0, 0.0, 0.0, 0.0, 0.0, 0.0, 0.0, 0.0, 0.0, 0.0, 0.0, 0.0, 0.0, 0.0, 0.9996, 0.8684, 0.1041, 0.0, 0.0, 0.0, 0.0, 0.1117, 0.2726, 0.2797, 0.0, 0.0, 0.0, 0.0, 0.06306, 0.0, 0.0, 0.0, 0.0, 0.0, 0.5426, 0.8147, 0.0, 0.0, 0.05736, 0.0, 0.0, 0.0, 0.0, 0.07097, 0.8411, 0.4851, 0.9657, 0.9641, 0.9706, 0.9674, 0.9621, 0.9758, 0.0, 0.05078, 0.0, 0.01221, 0.01279, 0.0, 0.0, 0.0, 0.0, 0.0, 0.0, 0.0, 0.0, 0.0, 0.0, 0.0, 0.0, 0.0, 0.0, 0.0, 0.0, 0.0, 0.0, 0.8357, 0.9997, 0.9806, 0.9839, 0.9462, 0.9719, 0.0, 0.0, 0.0, 0.0, 0.0, 0.0, 0.0, 0.0, 0.0, 0.0, 0.0, 0.5111, 0.0, 0.5793, 0.9919, 0.0, 0.0, 0.0, 0.0, 0.0, 0.0, 0.0, 0.0, 0.0, 0.0, 0.0, 0.0, 0.0, 0.0, 0.0, 0.0, 0.0, 0.0, 0.0, 0.0, 0.0, 0.0, 0.0, 0.0, 0.0, 0.0, 0.0, 0.0, 0.0, 0.0, 0.0, 0.0, 0.0, 0.0, 0.0, 0.0, 0.0, 0.0, 0.0, 0.0, 0.0, 0.0, 0.0, 0.0, 0.0, 0.0, 0.0, 0.0, 0.0, 0.0, 0.0, 0.0, 0.0, 0.0, 0.0, 0.0, 0.0, 0.0, 0.0, 0.0, 0.0, 0.0, 0.0, 0.0, 0.0, 0.0, 0.0, 0.0, 0.0, 0.0, 0.0, 0.0, 0.0, 0.0, 0.0, 0.0, 0.0, 0.0, 0.0, 0.0, 0.0, 0.0, 0.0, 0.0, 0.0, 0.0, 0.0, 0.0, 0.0, 0.0, 0.0, 0.0, 0.0, 0.0, 0.0, 0.0, 0.0, 0.0, 0.0, 0.0, 0.0, 0.0, 0.0, 0.0, 0.0, 0.0, 0.0, 0.0, 0.0, 0.0, 0.0, 0.0, 0.0, 0.0, 0.0, 0.0, 0.0, 0.0, 0.0, 0.0, 0.0, 0.0, 0.0, 0.0, 0.0, 0.0, 0.0, 0.0, 0.0, 0.0, 0.0, 0.0, 0.0, 0.0, 0.0, 0.0, 0.0, 0.0, 0.0, 0.0, 0.0, 0.0, 0.0, 0.0, 0.0, 0.0, 0.0, 0.0, 0.0, 0.0, 0.0, 0.0, 0.0, 0.0, 0.0, 0.0, 0.0, 0.0, 0.0, 0.0, 0.0, 0.373, 0.9014, 1.0, 0.01975, 1.0, 0.0, 0.0, 0.05736, 0.8907, 0.0, 0.0516, 0.1117, 0.1041, 0.0, 0.0, 0.0, 0.0, 0.0, 0.0, 0.0, 0.0, 0.0, 0.0, 0.0, 0.0, 0.0, 0.0, 0.0, 0.0, 0.0, 0.0, 0.0, 0.3603, 0.0, 0.09489, 0.2636, 0.0, 0.0, 0.0, 0.0, 0.0, 0.0, 0.0, 0.07097, 0.5111, 0.0, 0.7776, 0.9901, 0.8907, 0.2636, 0.9901, 0.2636]): _vg.add([_i], _w, 'REPLACE')
_vg = ob_tess.vertex_groups.new(name='LowerLeg.R')
for _i, _w in zip([130, 131, 132, 133, 134, 136, 137, 138, 139, 140, 141, 142, 143, 144, 145, 146, 147, 148, 149, 150, 151], [0.01677, 1.0, 0.006616, 1.0, 0.3083, 0.9323, 0.0, 0.9391, 0.0, 0.0, 0.9458, 0.9367, 0.09018, 0.9807, 0.03222, 0.1402, 0.8739, 0.5006, 0.5181, 0.5042, 0.007862]): _vg.add([_i], _w, 'REPLACE')
_vg = ob_tess.vertex_groups.new(name='Foot.R')
for _i, _w in zip([142, 143, 145, 146, 147, 148, 149, 150, 151, 152, 153, 154, 155, 156], [0.06211, 0.8984, 0.9398, 0.8387, 0.1231, 0.4738, 0.4819, 0.4862, 0.1237, 0.09123, 0.1637, 0.06577, 0.01116, 0.06491]): _vg.add([_i], _w, 'REPLACE')
_vg = ob_tess.vertex_groups.new(name='Toes.R')
for _i, _w in zip([148, 151, 152, 153, 154, 155, 156], [0.001065, 0.8473, 0.8979, 0.8124, 0.9134, 0.9669, 0.9244]): _vg.add([_i], _w, 'REPLACE')
_m = ob_tess.modifiers.new('Armature', 'ARMATURE')
_m.object = ob_armature
_m = ob_tess.modifiers.new('Auto Smooth', 'NODES')
_m.node_group = ng_auto_smooth
_gi = [s.identifier for s in ng_auto_smooth.interface.items_tree if s.item_type == 'SOCKET' and s.in_out == 'INPUT']
_m[_gi[1]] = 3.142  # Angle

# ---- collection membership
col_collection_1.objects.link(ob_armature)
col_collection_1.objects.link(ob_tess)

# ---- scene / render settings (as saved in the file)
scene.frame_start = 1; scene.frame_end = 16; scene.frame_set(0)
scene.render.engine = 'BLENDER_EEVEE_NEXT'
scene.render.resolution_percentage = 50
scene.render.dither_intensity = 0.0
scene.cycles.use_denoising = False
scene.cycles.samples = 128
scene.cycles.sampling_pattern = 'TABULATED_SOBOL'
scene.cycles.use_adaptive_sampling = False
scene.cycles.use_light_tree = False
scene.cycles.blur_glossy = 0.0
scene.cycles.sample_clamp_indirect = 0.0
scene.view_settings.view_transform = 'Standard'
bpy.context.view_layer.update()

# ---- added for rendering (the .blend has no active camera and no usable light): camera, sun
cam_auto = bpy.data.cameras.new('AutoCamera')
cam_auto.lens = 50.0
cam_auto.sensor_width = 36.0
cam_auto.clip_end = 1000.0
ob_auto_camera = bpy.data.objects.new('AutoCamera', cam_auto)
scene.collection.objects.link(ob_auto_camera)
ob_auto_camera.location = (1.54865, -2.44502, 2.01302)
ob_auto_camera.rotation_euler = (1.09748, -7.21219e-08, 0.694738)
scene.camera = ob_auto_camera
light_auto_sun = bpy.data.lights.new('AutoSun', 'SUN')
light_auto_sun.energy = 3.0
light_auto_sun.angle = 0.0523599
ob_auto_sun = bpy.data.objects.new('AutoSun', light_auto_sun)
scene.collection.objects.link(ob_auto_sun)
ob_auto_sun.rotation_euler = (0.872665, 0.174533, 0.523599)
bpy.context.view_layer.update()
